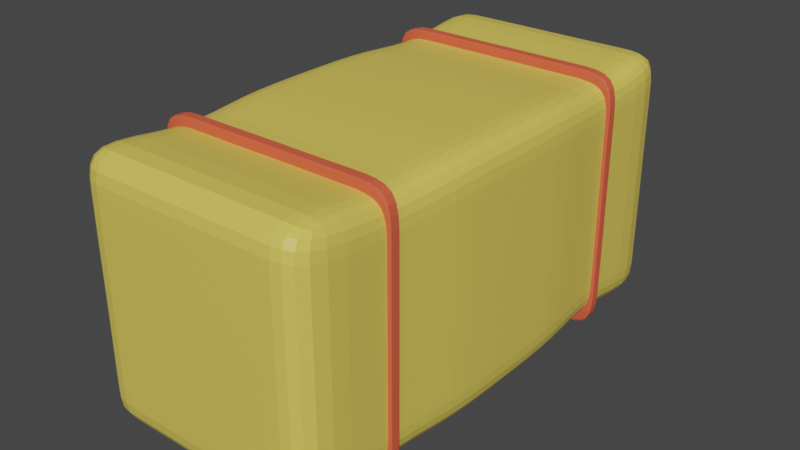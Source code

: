 # Source: haybale.blend  (saved by Blender 2.80.75; exported with 4.5.12 LTS)
import bpy
from mathutils import Matrix  # noqa: F401  (used for matrix-valued properties, if any)

bpy.ops.wm.read_factory_settings(use_empty=True)
scene = bpy.context.scene
scene.name = 'Scene'

# ---- collections
col_collection = bpy.data.collections.new('Collection'); scene.collection.children.link(col_collection)

# ---- materials (node trees are filled in below, after node groups)
mat_material = bpy.data.materials.new('Material')
mat_material.alpha_threshold = 0.0
mat_material.use_transparent_shadow = False
mat_material.line_color = (0.0, 0.0, 0.0, 1.0)
mat_bale_ties = bpy.data.materials.new('Bale Ties')
mat_bale_ties.use_transparent_shadow = False

# ---- material node trees
mat_material.use_nodes = True; mat_material.node_tree.nodes.clear()
_N = mat_material.node_tree.nodes; _L = mat_material.node_tree.links
n0 = _N.new('ShaderNodeOutputMaterial'); n0.name = 'Material Output'; n0.location = (300, 300)
n1 = _N.new('ShaderNodeBsdfPrincipled'); n1.name = 'Principled BSDF'; n1.location = (10, 300)
n1.distribution = 'GGX'
n1.subsurface_method = 'BURLEY'
n1.inputs[0].default_value = (0.8, 0.6147, 0.1047, 1.0)
n1.inputs[2].default_value = 0.4
n1.inputs[3].default_value = 1.45
n1.inputs[27].default_value = (0.0, 0.0, 0.0, 1.0)
n1.inputs[28].default_value = 1.0
_L.new(n1.outputs[0], n0.inputs[0])
n0.is_active_output = True
mat_bale_ties.use_nodes = True; mat_bale_ties.node_tree.nodes.clear()
_N = mat_bale_ties.node_tree.nodes; _L = mat_bale_ties.node_tree.links
n0 = _N.new('ShaderNodeOutputMaterial'); n0.name = 'Material Output'; n0.location = (300, 300)
n1 = _N.new('ShaderNodeBsdfPrincipled'); n1.name = 'Principled BSDF'; n1.location = (10, 300)
n1.distribution = 'GGX'
n1.subsurface_method = 'BURLEY'
n1.inputs[0].default_value = (0.8, 0.1141, 0.05457, 1.0)
n1.inputs[3].default_value = 1.45
n1.inputs[27].default_value = (0.0, 0.0, 0.0, 1.0)
n1.inputs[28].default_value = 1.0
_L.new(n1.outputs[0], n0.inputs[0])
n0.is_active_output = True

# ---- world
world_world = bpy.data.worlds.new('World'); scene.world = world_world
world_world.use_nodes = True; world_world.node_tree.nodes.clear()
_N = world_world.node_tree.nodes; _L = world_world.node_tree.links
n0 = _N.new('ShaderNodeOutputWorld'); n0.name = 'World Output'; n0.location = (300, 300)
n1 = _N.new('ShaderNodeBackground'); n1.name = 'Background'; n1.location = (10, 300)
n1.inputs[0].default_value = (0.05088, 0.05088, 0.05088, 1.0)
_L.new(n1.outputs[0], n0.inputs[0])
n0.is_active_output = True
world_world.color = (0.05088, 0.05088, 0.05088)
world_world.use_sun_shadow = False
world_world.sun_shadow_jitter_overblur = 0.0

# ---- meshes
me_cube = bpy.data.meshes.new('Cube')
me_cube.from_pydata([(0.8532, 0.6422, 0.9327), (0.8543, 0.6421, -0.9318), (0.8543, -0.642, 0.9325), (0.8545, -0.642, -0.9319), (-0.8539, 0.6421, 0.9326), (-0.8553, 0.6418, -0.9328), (-0.8546, -0.6424, 0.932), (-0.8547, -0.6411, -0.9322), (-0.79, 0.396, -0.7902), (-0.8498, 0.213, -0.85), (-0.8496, 0.0003731, -0.8495), (-0.8493, -0.2124, -0.8495), (-0.7902, -0.3954, -0.7902), (0.5688, 0.6416, -0.9326), (0.2849, 0.6412, -0.9318), (-0.0007802, 0.6415, -0.933), (-0.2852, 0.6423, -0.9319), (-0.57, 0.6413, -0.9324), (0.8545, 0.6411, 0.6214), (0.8536, 0.6417, 0.3114), (0.8541, 0.6422, -0.0001623), (0.855, 0.6416, -0.3112), (0.8545, 0.6415, -0.6215), (-0.855, -0.6414, -0.622), (-0.8543, -0.6416, -0.3106), (-0.8544, -0.6414, 0.0003238), (-0.8544, -0.6422, 0.3107), (-0.8547, -0.6418, 0.621), (0.8535, -0.6418, 0.6206), (0.854, -0.6417, 0.3105), (0.8544, -0.6415, -0.0004816), (0.8541, -0.6415, -0.3106), (0.854, -0.6418, -0.6219), (-0.8544, 0.6417, 0.6221), (-0.8544, 0.6422, 0.3109), (-0.8544, 0.6412, 0.0003648), (-0.8532, 0.6419, -0.3103), (-0.8546, 0.642, -0.6212), (0.5695, -0.6414, 0.9327), (0.2855, -0.6414, 0.932), (0.0002163, -0.6418, 0.933), (-0.2845, -0.6418, 0.9317), (-0.5697, -0.6415, 0.9314), (0.79, 0.3955, 0.7897), (0.8496, 0.2125, 0.85), (0.8497, 0.0002847, 0.8503), (0.8496, -0.2128, 0.8499), (0.79, -0.3955, 0.7901), (-0.5691, -0.6413, -0.9322), (-0.285, -0.6417, -0.9321), (-0.000433, -0.6416, -0.9326), (0.2844, -0.6413, -0.9317), (0.5689, -0.6416, -0.9316), (-0.7905, -0.3954, 0.7903), (-0.8499, -0.2126, 0.85), (-0.8505, -6.557e-06, 0.85), (-0.8495, 0.2123, 0.8498), (-0.7903, 0.3959, 0.79), (-0.5697, 0.6415, 0.9322), (-0.2851, 0.6421, 0.9318), (-0.0001534, 0.6417, 0.9325), (0.2843, 0.6412, 0.9322), (0.5688, 0.6419, 0.9328), (0.7899, -0.3948, -0.7903), (0.8504, -0.212, -0.8503), (0.8501, 0.0003472, -0.8497), (0.8503, 0.2127, -0.8501), (0.7901, 0.3953, -0.7899), (-0.5706, 0.6421, -0.6208), (-0.2853, 0.6412, -0.6211), (-5.377e-05, 0.6414, -0.6213), (0.2844, 0.6415, -0.6216), (0.5688, 0.6414, -0.6206), (-0.5684, 0.6421, -0.311), (-0.2842, 0.6419, -0.3106), (0.001829, 0.6419, -0.3111), (0.2858, 0.6413, -0.3103), (0.5708, 0.6414, -0.311), (-0.5691, 0.6409, 0.0001422), (-0.2849, 0.6417, -0.0005538), (0.0004636, 0.6421, -5.349e-05), (0.2851, 0.6423, -0.000361), (0.5688, 0.6423, -0.0001443), (-0.5689, 0.642, 0.3104), (-0.2857, 0.6415, 0.3105), (5.142e-05, 0.6421, 0.3113), (0.2839, 0.6417, 0.3114), (0.5681, 0.6422, 0.3117), (-0.5695, 0.6417, 0.622), (-0.2848, 0.6418, 0.6215), (-0.0004972, 0.641, 0.6218), (0.2856, 0.6414, 0.6219), (0.5703, 0.641, 0.6222), (0.7906, 0.3962, -0.5265), (0.8498, 0.2129, -0.5664), (0.8498, -1.384e-05, -0.567), (0.8495, -0.2135, -0.5663), (0.7903, -0.3962, -0.5271), (0.791, 0.3956, -0.2639), (0.8507, 0.2125, -0.2839), (0.8494, 0.0002578, -0.2837), (0.8495, -0.2119, -0.2831), (0.79, -0.3954, -0.2634), (0.79, 0.3957, -0.0004493), (0.8499, 0.2132, -0.0002493), (0.8498, 0.001164, -0.0006064), (0.8499, -0.2117, -0.0003158), (0.79, -0.3961, -0.0004104), (0.7896, 0.396, 0.2637), (0.849, 0.2131, 0.2841), (0.8499, -0.0001859, 0.2835), (0.8491, -0.2121, 0.2829), (0.7896, -0.3963, 0.2634), (0.7898, 0.3951, 0.5268), (0.8498, 0.212, 0.5663), (0.8493, -0.0007938, 0.5654), (0.8494, -0.2126, 0.5655), (0.7895, -0.3958, 0.5263), (-0.5274, 0.3957, -0.7904), (-0.5665, 0.2122, -0.8499), (-0.5664, -0.000723, -0.8504), (-0.5662, -0.2124, -0.8494), (-0.5263, -0.3953, -0.7901), (-0.2636, 0.3954, -0.7906), (-0.2836, 0.2131, -0.849), (-0.2835, 0.0004051, -0.8493), (-0.2834, -0.2123, -0.8492), (-0.2636, -0.3955, -0.7903), (-0.0005633, 0.3954, -0.7908), (-0.0008957, 0.2128, -0.8504), (-0.000588, -0.000119, -0.8504), (-0.0001293, -0.2129, -0.8502), (-0.0005804, -0.3959, -0.7904), (0.2631, 0.3958, -0.7896), (0.2832, 0.212, -0.8495), (0.2833, -0.0002867, -0.8497), (0.2828, -0.2136, -0.8498), (0.263, -0.3958, -0.7895), (0.5263, 0.3952, -0.7904), (0.5656, 0.2128, -0.8495), (0.5664, -8.402e-05, -0.8494), (0.5659, -0.213, -0.8494), (0.5263, -0.3962, -0.7895), (-0.7912, -0.3957, -0.5267), (-0.8503, -0.2113, -0.5661), (-0.8496, 0.0004127, -0.5664), (-0.8501, 0.2126, -0.5666), (-0.7906, 0.3964, -0.527), (-0.7905, -0.3953, -0.2633), (-0.849, -0.2127, -0.2827), (-0.849, 0.0004118, -0.2828), (-0.8489, 0.2136, -0.2827), (-0.7893, 0.3966, -0.2634), (-0.7904, -0.3958, 0.0007333), (-0.8494, -0.2126, 0.0004234), (-0.85, -0.0001502, 0.0004158), (-0.8498, 0.2123, 0.000239), (-0.7906, 0.3955, -0.0001466), (-0.7901, -0.3961, 0.263), (-0.8499, -0.2128, 0.283), (-0.8498, 0.0005859, 0.2837), (-0.8501, 0.213, 0.2838), (-0.7905, 0.3957, 0.2632), (-0.7902, -0.3961, 0.5263), (-0.8501, -0.2133, 0.566), (-0.85, 0.0003817, 0.5663), (-0.8505, 0.2133, 0.5669), (-0.7905, 0.3957, 0.5275), (0.5683, -0.642, -0.6212), (0.2841, -0.6424, -0.6219), (-0.0007306, -0.6419, -0.6221), (-0.2849, -0.6405, -0.6223), (-0.5697, -0.6409, -0.6217), (0.5694, -0.6417, -0.3106), (0.2847, -0.6414, -0.3108), (0.0003536, -0.6413, -0.311), (-0.2858, -0.6414, -0.3109), (-0.57, -0.6412, -0.3102), (0.5695, -0.642, 0.0004505), (0.2844, -0.6418, 0.00024), (0.0004319, -0.6412, -0.0005308), (-0.2842, -0.6411, -5.033e-05), (-0.569, -0.6412, -0.0001605), (0.5701, -0.6415, 0.3103), (0.2837, -0.6417, 0.311), (-0.001105, -0.6418, 0.3105), (-0.2844, -0.6415, 0.3102), (-0.57, -0.6424, 0.3112), (0.5694, -0.6418, 0.6203), (0.2846, -0.6417, 0.6207), (-0.0008241, -0.6425, 0.6213), (-0.2857, -0.6419, 0.6208), (-0.5705, -0.6423, 0.621), (0.5265, 0.3955, 0.7911), (0.5665, 0.2136, 0.8499), (0.566, 0.0001088, 0.85), (0.5662, -0.2116, 0.8502), (0.5263, -0.3952, 0.7905), (0.2632, 0.3951, 0.7899), (0.2834, 0.2126, 0.85), (0.2831, 4.844e-05, 0.8497), (0.2831, -0.213, 0.8495), (0.2641, -0.3958, 0.7903), (0.000275, 0.3954, 0.7902), (-0.0007245, 0.2133, 0.8507), (-0.0004388, -0.001112, 0.8498), (-0.0002636, -0.2124, 0.8501), (0.0001468, -0.396, 0.7908), (-0.2635, 0.3962, 0.79), (-0.2833, 0.2125, 0.8498), (-0.2826, 0.0004423, 0.8497), (-0.2824, -0.2122, 0.8492), (-0.2631, -0.3956, 0.79), (-0.5272, 0.3962, 0.7901), (-0.5668, 0.213, 0.8502), (-0.5667, -0.0005488, 0.8493), (-0.5662, -0.2124, 0.8492), (-0.5267, -0.3951, 0.789)], [], [(217, 53, 6, 42), (192, 42, 6, 27), (167, 57, 4, 33), (142, 63, 3, 52), (117, 47, 2, 28), (92, 62, 0, 18), (13, 72, 22, 1), (72, 77, 21, 22), (77, 82, 20, 21), (82, 87, 19, 20), (87, 92, 18, 19), (5, 37, 68, 17), (17, 68, 69, 16), (16, 69, 70, 15), (15, 70, 71, 14), (14, 71, 72, 13), (37, 36, 73, 68), (68, 73, 74, 69), (69, 74, 75, 70), (70, 75, 76, 71), (71, 76, 77, 72), (36, 35, 78, 73), (73, 78, 79, 74), (74, 79, 80, 75), (75, 80, 81, 76), (76, 81, 82, 77), (35, 34, 83, 78), (78, 83, 84, 79), (79, 84, 85, 80), (80, 85, 86, 81), (81, 86, 87, 82), (34, 33, 88, 83), (83, 88, 89, 84), (84, 89, 90, 85), (85, 90, 91, 86), (86, 91, 92, 87), (33, 4, 58, 88), (88, 58, 59, 89), (89, 59, 60, 90), (90, 60, 61, 91), (91, 61, 62, 92), (63, 97, 32, 3), (97, 102, 31, 32), (102, 107, 30, 31), (107, 112, 29, 30), (112, 117, 28, 29), (1, 22, 93, 67), (67, 93, 94, 66), (66, 94, 95, 65), (65, 95, 96, 64), (64, 96, 97, 63), (22, 21, 98, 93), (93, 98, 99, 94), (94, 99, 100, 95), (95, 100, 101, 96), (96, 101, 102, 97), (21, 20, 103, 98), (98, 103, 104, 99), (99, 104, 105, 100), (100, 105, 106, 101), (101, 106, 107, 102), (20, 19, 108, 103), (103, 108, 109, 104), (104, 109, 110, 105), (105, 110, 111, 106), (106, 111, 112, 107), (19, 18, 113, 108), (108, 113, 114, 109), (109, 114, 115, 110), (110, 115, 116, 111), (111, 116, 117, 112), (18, 0, 43, 113), (113, 43, 44, 114), (114, 44, 45, 115), (115, 45, 46, 116), (116, 46, 47, 117), (12, 122, 48, 7), (122, 127, 49, 48), (127, 132, 50, 49), (132, 137, 51, 50), (137, 142, 52, 51), (5, 17, 118, 8), (8, 118, 119, 9), (9, 119, 120, 10), (10, 120, 121, 11), (11, 121, 122, 12), (17, 16, 123, 118), (118, 123, 124, 119), (119, 124, 125, 120), (120, 125, 126, 121), (121, 126, 127, 122), (16, 15, 128, 123), (123, 128, 129, 124), (124, 129, 130, 125), (125, 130, 131, 126), (126, 131, 132, 127), (15, 14, 133, 128), (128, 133, 134, 129), (129, 134, 135, 130), (130, 135, 136, 131), (131, 136, 137, 132), (14, 13, 138, 133), (133, 138, 139, 134), (134, 139, 140, 135), (135, 140, 141, 136), (136, 141, 142, 137), (13, 1, 67, 138), (138, 67, 66, 139), (139, 66, 65, 140), (140, 65, 64, 141), (141, 64, 63, 142), (8, 147, 37, 5), (147, 152, 36, 37), (152, 157, 35, 36), (157, 162, 34, 35), (162, 167, 33, 34), (7, 23, 143, 12), (12, 143, 144, 11), (11, 144, 145, 10), (10, 145, 146, 9), (9, 146, 147, 8), (23, 24, 148, 143), (143, 148, 149, 144), (144, 149, 150, 145), (145, 150, 151, 146), (146, 151, 152, 147), (24, 25, 153, 148), (148, 153, 154, 149), (149, 154, 155, 150), (150, 155, 156, 151), (151, 156, 157, 152), (25, 26, 158, 153), (153, 158, 159, 154), (154, 159, 160, 155), (155, 160, 161, 156), (156, 161, 162, 157), (26, 27, 163, 158), (158, 163, 164, 159), (159, 164, 165, 160), (160, 165, 166, 161), (161, 166, 167, 162), (27, 6, 53, 163), (163, 53, 54, 164), (164, 54, 55, 165), (165, 55, 56, 166), (166, 56, 57, 167), (48, 172, 23, 7), (172, 177, 24, 23), (177, 182, 25, 24), (182, 187, 26, 25), (187, 192, 27, 26), (3, 32, 168, 52), (52, 168, 169, 51), (51, 169, 170, 50), (50, 170, 171, 49), (49, 171, 172, 48), (32, 31, 173, 168), (168, 173, 174, 169), (169, 174, 175, 170), (170, 175, 176, 171), (171, 176, 177, 172), (31, 30, 178, 173), (173, 178, 179, 174), (174, 179, 180, 175), (175, 180, 181, 176), (176, 181, 182, 177), (30, 29, 183, 178), (178, 183, 184, 179), (179, 184, 185, 180), (180, 185, 186, 181), (181, 186, 187, 182), (29, 28, 188, 183), (183, 188, 189, 184), (184, 189, 190, 185), (185, 190, 191, 186), (186, 191, 192, 187), (28, 2, 38, 188), (188, 38, 39, 189), (189, 39, 40, 190), (190, 40, 41, 191), (191, 41, 42, 192), (47, 197, 38, 2), (197, 202, 39, 38), (202, 207, 40, 39), (207, 212, 41, 40), (212, 217, 42, 41), (0, 62, 193, 43), (43, 193, 194, 44), (44, 194, 195, 45), (45, 195, 196, 46), (46, 196, 197, 47), (62, 61, 198, 193), (193, 198, 199, 194), (194, 199, 200, 195), (195, 200, 201, 196), (196, 201, 202, 197), (61, 60, 203, 198), (198, 203, 204, 199), (199, 204, 205, 200), (200, 205, 206, 201), (201, 206, 207, 202), (60, 59, 208, 203), (203, 208, 209, 204), (204, 209, 210, 205), (205, 210, 211, 206), (206, 211, 212, 207), (59, 58, 213, 208), (208, 213, 214, 209), (209, 214, 215, 210), (210, 215, 216, 211), (211, 216, 217, 212), (58, 4, 57, 213), (213, 57, 56, 214), (214, 56, 55, 215), (215, 55, 54, 216), (216, 54, 53, 217)])
_uv = me_cube.uv_layers.new(name='UVMap')
_uv.uv.foreach_set('vector', [0.5833, 0.2083, 0.625, 0.2083, 0.625, 0.25, 0.5833, 0.25, 0.5833, 0.4583, 0.625, 0.4583, 0.625, 0.5, 0.5833, 0.5, 0.5833, 0.7083, 0.625, 0.7083, 0.625, 0.75, 0.5833, 0.75, 0.5833, 0.9583, 0.625, 0.9583, 0.625, 1.0, 0.5833, 1.0, 0.3333, 0.7083, 0.375, 0.7083, 0.375, 0.75, 0.3333, 0.75, 0.8333, 0.7083, 0.875, 0.7083, 0.875, 0.75, 0.8333, 0.75, 0.625, 0.7083, 0.6667, 0.7083, 0.6667, 0.75, 0.625, 0.75, 0.6667, 0.7083, 0.7083, 0.7083, 0.7083, 0.75, 0.6667, 0.75, 0.7083, 0.7083, 0.75, 0.7083, 0.75, 0.75, 0.7083, 0.75, 0.75, 0.7083, 0.7917, 0.7083, 0.7917, 0.75, 0.75, 0.75, 0.7917, 0.7083, 0.8333, 0.7083, 0.8333, 0.75, 0.7917, 0.75, 0.625, 0.5, 0.6667, 0.5, 0.6667, 0.5417, 0.625, 0.5417, 0.625, 0.5417, 0.6667, 0.5417, 0.6667, 0.5833, 0.625, 0.5833, 0.625, 0.5833, 0.6667, 0.5833, 0.6667, 0.625, 0.625, 0.625, 0.625, 0.625, 0.6667, 0.625, 0.6667, 0.6667, 0.625, 0.6667, 0.625, 0.6667, 0.6667, 0.6667, 0.6667, 0.7083, 0.625, 0.7083, 0.6667, 0.5, 0.7083, 0.5, 0.7083, 0.5417, 0.6667, 0.5417, 0.6667, 0.5417, 0.7083, 0.5417, 0.7083, 0.5833, 0.6667, 0.5833, 0.6667, 0.5833, 0.7083, 0.5833, 0.7083, 0.625, 0.6667, 0.625, 0.6667, 0.625, 0.7083, 0.625, 0.7083, 0.6667, 0.6667, 0.6667, 0.6667, 0.6667, 0.7083, 0.6667, 0.7083, 0.7083, 0.6667, 0.7083, 0.7083, 0.5, 0.75, 0.5, 0.75, 0.5417, 0.7083, 0.5417, 0.7083, 0.5417, 0.75, 0.5417, 0.75, 0.5833, 0.7083, 0.5833, 0.7083, 0.5833, 0.75, 0.5833, 0.75, 0.625, 0.7083, 0.625, 0.7083, 0.625, 0.75, 0.625, 0.75, 0.6667, 0.7083, 0.6667, 0.7083, 0.6667, 0.75, 0.6667, 0.75, 0.7083, 0.7083, 0.7083, 0.75, 0.5, 0.7917, 0.5, 0.7917, 0.5417, 0.75, 0.5417, 0.75, 0.5417, 0.7917, 0.5417, 0.7917, 0.5833, 0.75, 0.5833, 0.75, 0.5833, 0.7917, 0.5833, 0.7917, 0.625, 0.75, 0.625, 0.75, 0.625, 0.7917, 0.625, 0.7917, 0.6667, 0.75, 0.6667, 0.75, 0.6667, 0.7917, 0.6667, 0.7917, 0.7083, 0.75, 0.7083, 0.7917, 0.5, 0.8333, 0.5, 0.8333, 0.5417, 0.7917, 0.5417, 0.7917, 0.5417, 0.8333, 0.5417, 0.8333, 0.5833, 0.7917, 0.5833, 0.7917, 0.5833, 0.8333, 0.5833, 0.8333, 0.625, 0.7917, 0.625, 0.7917, 0.625, 0.8333, 0.625, 0.8333, 0.6667, 0.7917, 0.6667, 0.7917, 0.6667, 0.8333, 0.6667, 0.8333, 0.7083, 0.7917, 0.7083, 0.8333, 0.5, 0.875, 0.5, 0.875, 0.5417, 0.8333, 0.5417, 0.8333, 0.5417, 0.875, 0.5417, 0.875, 0.5833, 0.8333, 0.5833, 0.8333, 0.5833, 0.875, 0.5833, 0.875, 0.625, 0.8333, 0.625, 0.8333, 0.625, 0.875, 0.625, 0.875, 0.6667, 0.8333, 0.6667, 0.8333, 0.6667, 0.875, 0.6667, 0.875, 0.7083, 0.8333, 0.7083, 0.125, 0.7083, 0.1667, 0.7083, 0.1667, 0.75, 0.125, 0.75, 0.1667, 0.7083, 0.2083, 0.7083, 0.2083, 0.75, 0.1667, 0.75, 0.2083, 0.7083, 0.25, 0.7083, 0.25, 0.75, 0.2083, 0.75, 0.25, 0.7083, 0.2917, 0.7083, 0.2917, 0.75, 0.25, 0.75, 0.2917, 0.7083, 0.3333, 0.7083, 0.3333, 0.75, 0.2917, 0.75, 0.125, 0.5, 0.1667, 0.5, 0.1667, 0.5417, 0.125, 0.5417, 0.125, 0.5417, 0.1667, 0.5417, 0.1667, 0.5833, 0.125, 0.5833, 0.125, 0.5833, 0.1667, 0.5833, 0.1667, 0.625, 0.125, 0.625, 0.125, 0.625, 0.1667, 0.625, 0.1667, 0.6667, 0.125, 0.6667, 0.125, 0.6667, 0.1667, 0.6667, 0.1667, 0.7083, 0.125, 0.7083, 0.1667, 0.5, 0.2083, 0.5, 0.2083, 0.5417, 0.1667, 0.5417, 0.1667, 0.5417, 0.2083, 0.5417, 0.2083, 0.5833, 0.1667, 0.5833, 0.1667, 0.5833, 0.2083, 0.5833, 0.2083, 0.625, 0.1667, 0.625, 0.1667, 0.625, 0.2083, 0.625, 0.2083, 0.6667, 0.1667, 0.6667, 0.1667, 0.6667, 0.2083, 0.6667, 0.2083, 0.7083, 0.1667, 0.7083, 0.2083, 0.5, 0.25, 0.5, 0.25, 0.5417, 0.2083, 0.5417, 0.2083, 0.5417, 0.25, 0.5417, 0.25, 0.5833, 0.2083, 0.5833, 0.2083, 0.5833, 0.25, 0.5833, 0.25, 0.625, 0.2083, 0.625, 0.2083, 0.625, 0.25, 0.625, 0.25, 0.6667, 0.2083, 0.6667, 0.2083, 0.6667, 0.25, 0.6667, 0.25, 0.7083, 0.2083, 0.7083, 0.25, 0.5, 0.2917, 0.5, 0.2917, 0.5417, 0.25, 0.5417, 0.25, 0.5417, 0.2917, 0.5417, 0.2917, 0.5833, 0.25, 0.5833, 0.25, 0.5833, 0.2917, 0.5833, 0.2917, 0.625, 0.25, 0.625, 0.25, 0.625, 0.2917, 0.625, 0.2917, 0.6667, 0.25, 0.6667, 0.25, 0.6667, 0.2917, 0.6667, 0.2917, 0.7083, 0.25, 0.7083, 0.2917, 0.5, 0.3333, 0.5, 0.3333, 0.5417, 0.2917, 0.5417, 0.2917, 0.5417, 0.3333, 0.5417, 0.3333, 0.5833, 0.2917, 0.5833, 0.2917, 0.5833, 0.3333, 0.5833, 0.3333, 0.625, 0.2917, 0.625, 0.2917, 0.625, 0.3333, 0.625, 0.3333, 0.6667, 0.2917, 0.6667, 0.2917, 0.6667, 0.3333, 0.6667, 0.3333, 0.7083, 0.2917, 0.7083, 0.3333, 0.5, 0.375, 0.5, 0.375, 0.5417, 0.3333, 0.5417, 0.3333, 0.5417, 0.375, 0.5417, 0.375, 0.5833, 0.3333, 0.5833, 0.3333, 0.5833, 0.375, 0.5833, 0.375, 0.625, 0.3333, 0.625, 0.3333, 0.625, 0.375, 0.625, 0.375, 0.6667, 0.3333, 0.6667, 0.3333, 0.6667, 0.375, 0.6667, 0.375, 0.7083, 0.3333, 0.7083, 0.375, 0.9583, 0.4167, 0.9583, 0.4167, 1.0, 0.375, 1.0, 0.4167, 0.9583, 0.4583, 0.9583, 0.4583, 1.0, 0.4167, 1.0, 0.4583, 0.9583, 0.5, 0.9583, 0.5, 1.0, 0.4583, 1.0, 0.5, 0.9583, 0.5417, 0.9583, 0.5417, 1.0, 0.5, 1.0, 0.5417, 0.9583, 0.5833, 0.9583, 0.5833, 1.0, 0.5417, 1.0, 0.375, 0.75, 0.4167, 0.75, 0.4167, 0.7917, 0.375, 0.7917, 0.375, 0.7917, 0.4167, 0.7917, 0.4167, 0.8333, 0.375, 0.8333, 0.375, 0.8333, 0.4167, 0.8333, 0.4167, 0.875, 0.375, 0.875, 0.375, 0.875, 0.4167, 0.875, 0.4167, 0.9167, 0.375, 0.9167, 0.375, 0.9167, 0.4167, 0.9167, 0.4167, 0.9583, 0.375, 0.9583, 0.4167, 0.75, 0.4583, 0.75, 0.4583, 0.7917, 0.4167, 0.7917, 0.4167, 0.7917, 0.4583, 0.7917, 0.4583, 0.8333, 0.4167, 0.8333, 0.4167, 0.8333, 0.4583, 0.8333, 0.4583, 0.875, 0.4167, 0.875, 0.4167, 0.875, 0.4583, 0.875, 0.4583, 0.9167, 0.4167, 0.9167, 0.4167, 0.9167, 0.4583, 0.9167, 0.4583, 0.9583, 0.4167, 0.9583, 0.4583, 0.75, 0.5, 0.75, 0.5, 0.7917, 0.4583, 0.7917, 0.4583, 0.7917, 0.5, 0.7917, 0.5, 0.8333, 0.4583, 0.8333, 0.4583, 0.8333, 0.5, 0.8333, 0.5, 0.875, 0.4583, 0.875, 0.4583, 0.875, 0.5, 0.875, 0.5, 0.9167, 0.4583, 0.9167, 0.4583, 0.9167, 0.5, 0.9167, 0.5, 0.9583, 0.4583, 0.9583, 0.5, 0.75, 0.5417, 0.75, 0.5417, 0.7917, 0.5, 0.7917, 0.5, 0.7917, 0.5417, 0.7917, 0.5417, 0.8333, 0.5, 0.8333, 0.5, 0.8333, 0.5417, 0.8333, 0.5417, 0.875, 0.5, 0.875, 0.5, 0.875, 0.5417, 0.875, 0.5417, 0.9167, 0.5, 0.9167, 0.5, 0.9167, 0.5417, 0.9167, 0.5417, 0.9583, 0.5, 0.9583, 0.5417, 0.75, 0.5833, 0.75, 0.5833, 0.7917, 0.5417, 0.7917, 0.5417, 0.7917, 0.5833, 0.7917, 0.5833, 0.8333, 0.5417, 0.8333, 0.5417, 0.8333, 0.5833, 0.8333, 0.5833, 0.875, 0.5417, 0.875, 0.5417, 0.875, 0.5833, 0.875, 0.5833, 0.9167, 0.5417, 0.9167, 0.5417, 0.9167, 0.5833, 0.9167, 0.5833, 0.9583, 0.5417, 0.9583, 0.5833, 0.75, 0.625, 0.75, 0.625, 0.7917, 0.5833, 0.7917, 0.5833, 0.7917, 0.625, 0.7917, 0.625, 0.8333, 0.5833, 0.8333, 0.5833, 0.8333, 0.625, 0.8333, 0.625, 0.875, 0.5833, 0.875, 0.5833, 0.875, 0.625, 0.875, 0.625, 0.9167, 0.5833, 0.9167, 0.5833, 0.9167, 0.625, 0.9167, 0.625, 0.9583, 0.5833, 0.9583, 0.375, 0.7083, 0.4167, 0.7083, 0.4167, 0.75, 0.375, 0.75, 0.4167, 0.7083, 0.4583, 0.7083, 0.4583, 0.75, 0.4167, 0.75, 0.4583, 0.7083, 0.5, 0.7083, 0.5, 0.75, 0.4583, 0.75, 0.5, 0.7083, 0.5417, 0.7083, 0.5417, 0.75, 0.5, 0.75, 0.5417, 0.7083, 0.5833, 0.7083, 0.5833, 0.75, 0.5417, 0.75, 0.375, 0.5, 0.4167, 0.5, 0.4167, 0.5417, 0.375, 0.5417, 0.375, 0.5417, 0.4167, 0.5417, 0.4167, 0.5833, 0.375, 0.5833, 0.375, 0.5833, 0.4167, 0.5833, 0.4167, 0.625, 0.375, 0.625, 0.375, 0.625, 0.4167, 0.625, 0.4167, 0.6667, 0.375, 0.6667, 0.375, 0.6667, 0.4167, 0.6667, 0.4167, 0.7083, 0.375, 0.7083, 0.4167, 0.5, 0.4583, 0.5, 0.4583, 0.5417, 0.4167, 0.5417, 0.4167, 0.5417, 0.4583, 0.5417, 0.4583, 0.5833, 0.4167, 0.5833, 0.4167, 0.5833, 0.4583, 0.5833, 0.4583, 0.625, 0.4167, 0.625, 0.4167, 0.625, 0.4583, 0.625, 0.4583, 0.6667, 0.4167, 0.6667, 0.4167, 0.6667, 0.4583, 0.6667, 0.4583, 0.7083, 0.4167, 0.7083, 0.4583, 0.5, 0.5, 0.5, 0.5, 0.5417, 0.4583, 0.5417, 0.4583, 0.5417, 0.5, 0.5417, 0.5, 0.5833, 0.4583, 0.5833, 0.4583, 0.5833, 0.5, 0.5833, 0.5, 0.625, 0.4583, 0.625, 0.4583, 0.625, 0.5, 0.625, 0.5, 0.6667, 0.4583, 0.6667, 0.4583, 0.6667, 0.5, 0.6667, 0.5, 0.7083, 0.4583, 0.7083, 0.5, 0.5, 0.5417, 0.5, 0.5417, 0.5417, 0.5, 0.5417, 0.5, 0.5417, 0.5417, 0.5417, 0.5417, 0.5833, 0.5, 0.5833, 0.5, 0.5833, 0.5417, 0.5833, 0.5417, 0.625, 0.5, 0.625, 0.5, 0.625, 0.5417, 0.625, 0.5417, 0.6667, 0.5, 0.6667, 0.5, 0.6667, 0.5417, 0.6667, 0.5417, 0.7083, 0.5, 0.7083, 0.5417, 0.5, 0.5833, 0.5, 0.5833, 0.5417, 0.5417, 0.5417, 0.5417, 0.5417, 0.5833, 0.5417, 0.5833, 0.5833, 0.5417, 0.5833, 0.5417, 0.5833, 0.5833, 0.5833, 0.5833, 0.625, 0.5417, 0.625, 0.5417, 0.625, 0.5833, 0.625, 0.5833, 0.6667, 0.5417, 0.6667, 0.5417, 0.6667, 0.5833, 0.6667, 0.5833, 0.7083, 0.5417, 0.7083, 0.5833, 0.5, 0.625, 0.5, 0.625, 0.5417, 0.5833, 0.5417, 0.5833, 0.5417, 0.625, 0.5417, 0.625, 0.5833, 0.5833, 0.5833, 0.5833, 0.5833, 0.625, 0.5833, 0.625, 0.625, 0.5833, 0.625, 0.5833, 0.625, 0.625, 0.625, 0.625, 0.6667, 0.5833, 0.6667, 0.5833, 0.6667, 0.625, 0.6667, 0.625, 0.7083, 0.5833, 0.7083, 0.375, 0.4583, 0.4167, 0.4583, 0.4167, 0.5, 0.375, 0.5, 0.4167, 0.4583, 0.4583, 0.4583, 0.4583, 0.5, 0.4167, 0.5, 0.4583, 0.4583, 0.5, 0.4583, 0.5, 0.5, 0.4583, 0.5, 0.5, 0.4583, 0.5417, 0.4583, 0.5417, 0.5, 0.5, 0.5, 0.5417, 0.4583, 0.5833, 0.4583, 0.5833, 0.5, 0.5417, 0.5, 0.375, 0.25, 0.4167, 0.25, 0.4167, 0.2917, 0.375, 0.2917, 0.375, 0.2917, 0.4167, 0.2917, 0.4167, 0.3333, 0.375, 0.3333, 0.375, 0.3333, 0.4167, 0.3333, 0.4167, 0.375, 0.375, 0.375, 0.375, 0.375, 0.4167, 0.375, 0.4167, 0.4167, 0.375, 0.4167, 0.375, 0.4167, 0.4167, 0.4167, 0.4167, 0.4583, 0.375, 0.4583, 0.4167, 0.25, 0.4583, 0.25, 0.4583, 0.2917, 0.4167, 0.2917, 0.4167, 0.2917, 0.4583, 0.2917, 0.4583, 0.3333, 0.4167, 0.3333, 0.4167, 0.3333, 0.4583, 0.3333, 0.4583, 0.375, 0.4167, 0.375, 0.4167, 0.375, 0.4583, 0.375, 0.4583, 0.4167, 0.4167, 0.4167, 0.4167, 0.4167, 0.4583, 0.4167, 0.4583, 0.4583, 0.4167, 0.4583, 0.4583, 0.25, 0.5, 0.25, 0.5, 0.2917, 0.4583, 0.2917, 0.4583, 0.2917, 0.5, 0.2917, 0.5, 0.3333, 0.4583, 0.3333, 0.4583, 0.3333, 0.5, 0.3333, 0.5, 0.375, 0.4583, 0.375, 0.4583, 0.375, 0.5, 0.375, 0.5, 0.4167, 0.4583, 0.4167, 0.4583, 0.4167, 0.5, 0.4167, 0.5, 0.4583, 0.4583, 0.4583, 0.5, 0.25, 0.5417, 0.25, 0.5417, 0.2917, 0.5, 0.2917, 0.5, 0.2917, 0.5417, 0.2917, 0.5417, 0.3333, 0.5, 0.3333, 0.5, 0.3333, 0.5417, 0.3333, 0.5417, 0.375, 0.5, 0.375, 0.5, 0.375, 0.5417, 0.375, 0.5417, 0.4167, 0.5, 0.4167, 0.5, 0.4167, 0.5417, 0.4167, 0.5417, 0.4583, 0.5, 0.4583, 0.5417, 0.25, 0.5833, 0.25, 0.5833, 0.2917, 0.5417, 0.2917, 0.5417, 0.2917, 0.5833, 0.2917, 0.5833, 0.3333, 0.5417, 0.3333, 0.5417, 0.3333, 0.5833, 0.3333, 0.5833, 0.375, 0.5417, 0.375, 0.5417, 0.375, 0.5833, 0.375, 0.5833, 0.4167, 0.5417, 0.4167, 0.5417, 0.4167, 0.5833, 0.4167, 0.5833, 0.4583, 0.5417, 0.4583, 0.5833, 0.25, 0.625, 0.25, 0.625, 0.2917, 0.5833, 0.2917, 0.5833, 0.2917, 0.625, 0.2917, 0.625, 0.3333, 0.5833, 0.3333, 0.5833, 0.3333, 0.625, 0.3333, 0.625, 0.375, 0.5833, 0.375, 0.5833, 0.375, 0.625, 0.375, 0.625, 0.4167, 0.5833, 0.4167, 0.5833, 0.4167, 0.625, 0.4167, 0.625, 0.4583, 0.5833, 0.4583, 0.375, 0.2083, 0.4167, 0.2083, 0.4167, 0.25, 0.375, 0.25, 0.4167, 0.2083, 0.4583, 0.2083, 0.4583, 0.25, 0.4167, 0.25, 0.4583, 0.2083, 0.5, 0.2083, 0.5, 0.25, 0.4583, 0.25, 0.5, 0.2083, 0.5417, 0.2083, 0.5417, 0.25, 0.5, 0.25, 0.5417, 0.2083, 0.5833, 0.2083, 0.5833, 0.25, 0.5417, 0.25, 0.375, 0.0, 0.4167, 0.0, 0.4167, 0.04167, 0.375, 0.04167, 0.375, 0.04167, 0.4167, 0.04167, 0.4167, 0.08333, 0.375, 0.08333, 0.375, 0.08333, 0.4167, 0.08333, 0.4167, 0.125, 0.375, 0.125, 0.375, 0.125, 0.4167, 0.125, 0.4167, 0.1667, 0.375, 0.1667, 0.375, 0.1667, 0.4167, 0.1667, 0.4167, 0.2083, 0.375, 0.2083, 0.4167, 0.0, 0.4583, 0.0, 0.4583, 0.04167, 0.4167, 0.04167, 0.4167, 0.04167, 0.4583, 0.04167, 0.4583, 0.08333, 0.4167, 0.08333, 0.4167, 0.08333, 0.4583, 0.08333, 0.4583, 0.125, 0.4167, 0.125, 0.4167, 0.125, 0.4583, 0.125, 0.4583, 0.1667, 0.4167, 0.1667, 0.4167, 0.1667, 0.4583, 0.1667, 0.4583, 0.2083, 0.4167, 0.2083, 0.4583, 0.0, 0.5, 0.0, 0.5, 0.04167, 0.4583, 0.04167, 0.4583, 0.04167, 0.5, 0.04167, 0.5, 0.08333, 0.4583, 0.08333, 0.4583, 0.08333, 0.5, 0.08333, 0.5, 0.125, 0.4583, 0.125, 0.4583, 0.125, 0.5, 0.125, 0.5, 0.1667, 0.4583, 0.1667, 0.4583, 0.1667, 0.5, 0.1667, 0.5, 0.2083, 0.4583, 0.2083, 0.5, 0.0, 0.5417, 0.0, 0.5417, 0.04167, 0.5, 0.04167, 0.5, 0.04167, 0.5417, 0.04167, 0.5417, 0.08333, 0.5, 0.08333, 0.5, 0.08333, 0.5417, 0.08333, 0.5417, 0.125, 0.5, 0.125, 0.5, 0.125, 0.5417, 0.125, 0.5417, 0.1667, 0.5, 0.1667, 0.5, 0.1667, 0.5417, 0.1667, 0.5417, 0.2083, 0.5, 0.2083, 0.5417, 0.0, 0.5833, 0.0, 0.5833, 0.04167, 0.5417, 0.04167, 0.5417, 0.04167, 0.5833, 0.04167, 0.5833, 0.08333, 0.5417, 0.08333, 0.5417, 0.08333, 0.5833, 0.08333, 0.5833, 0.125, 0.5417, 0.125, 0.5417, 0.125, 0.5833, 0.125, 0.5833, 0.1667, 0.5417, 0.1667, 0.5417, 0.1667, 0.5833, 0.1667, 0.5833, 0.2083, 0.5417, 0.2083, 0.5833, 0.0, 0.625, 0.0, 0.625, 0.04167, 0.5833, 0.04167, 0.5833, 0.04167, 0.625, 0.04167, 0.625, 0.08333, 0.5833, 0.08333, 0.5833, 0.08333, 0.625, 0.08333, 0.625, 0.125, 0.5833, 0.125, 0.5833, 0.125, 0.625, 0.125, 0.625, 0.1667, 0.5833, 0.1667, 0.5833, 0.1667, 0.625, 0.1667, 0.625, 0.2083, 0.5833, 0.2083])
me_cube.materials.append(mat_material)
me_cube.materials.append(mat_bale_ties)
me_cube.use_remesh_preserve_volume = False
me_cube.use_remesh_preserve_attributes = False
me_cube.use_mirror_vertex_groups = False
me_cube.update()
me_cube_001 = bpy.data.meshes.new('Cube.001')
me_cube_001.from_pydata([(0.8333, -0.3747, 0.8831), (0.8334, -0.3747, -0.9054), (-0.8375, -0.3747, 0.8831), (-0.8375, -0.3747, -0.9054), (0.8333, -0.4058, 0.8831), (0.8334, -0.4059, -0.9054), (-0.8375, -0.4059, 0.8831), (-0.8375, -0.4059, -0.9054), (0.8334, 0.3768, 0.8831), (0.8333, 0.3768, -0.9054), (-0.8376, 0.3768, 0.8831), (-0.8375, 0.3768, -0.9054), (0.8334, 0.4075, 0.8831), (0.8333, 0.4075, -0.9054), (-0.8376, 0.4075, 0.8831), (-0.8376, 0.4075, -0.9054), (-0.5589, -0.3745, -0.9055), (-0.2802, -0.3737, -0.9051), (-0.002643, -0.374, -0.9055), (0.2773, -0.3743, -0.9049), (0.5544, -0.374, -0.9048), (0.8334, -0.375, -0.6076), (0.833, -0.3748, -0.3094), (0.8332, -0.3743, -0.01082), (0.8335, -0.3747, 0.2871), (0.8332, -0.3747, 0.5849), (-0.8379, -0.3746, 0.5846), (-0.8381, -0.3751, 0.2873), (-0.8378, -0.3758, -0.0105), (-0.8375, -0.3742, -0.3092), (-0.8372, -0.3741, -0.607), (0.5549, -0.3743, 0.8832), (0.2772, -0.3756, 0.8833), (-0.002068, -0.3743, 0.8836), (-0.2805, -0.3751, 0.8832), (-0.5587, -0.3744, 0.8829), (-0.5593, -0.4062, -0.9064), (-0.281, -0.4059, -0.905), (-0.001745, -0.406, -0.9056), (0.2756, -0.4064, -0.9053), (0.5554, -0.4065, -0.905), (0.8332, -0.4056, -0.6078), (0.8333, -0.406, -0.3099), (0.8332, -0.4056, -0.01066), (0.8336, -0.4059, 0.2874), (0.8334, -0.4053, 0.5849), (-0.838, -0.4065, 0.5849), (-0.8374, -0.4059, 0.2875), (-0.837, -0.4063, -0.0105), (-0.8381, -0.4065, -0.3096), (-0.8386, -0.4048, -0.6081), (0.5551, -0.4066, 0.8834), (0.2756, -0.4053, 0.8838), (-0.002085, -0.4058, 0.8834), (-0.28, -0.406, 0.8836), (-0.5592, -0.4054, 0.8829), (-0.8375, -0.3799, -0.9054), (-0.8375, -0.3851, -0.9054), (-0.8375, -0.3903, -0.9054), (-0.8375, -0.3955, -0.9054), (-0.8375, -0.4007, -0.9054), (0.8334, -0.4007, -0.9054), (0.8334, -0.3955, -0.9054), (0.8334, -0.3903, -0.9054), (0.8334, -0.3851, -0.9054), (0.8334, -0.3799, -0.9054), (0.8333, -0.3799, 0.8831), (0.8333, -0.3851, 0.8831), (0.8333, -0.3903, 0.8831), (0.8333, -0.3955, 0.8831), (0.8333, -0.4006, 0.8831), (-0.8375, -0.4007, 0.8831), (-0.8375, -0.3955, 0.8831), (-0.8375, -0.3903, 0.8831), (-0.8375, -0.3851, 0.8831), (-0.8375, -0.3799, 0.8831), (-0.5599, 0.3767, -0.9052), (-0.2794, 0.3773, -0.9053), (-0.002243, 0.3767, -0.9052), (0.2764, 0.3769, -0.9053), (0.5553, 0.3761, -0.9057), (0.8322, 0.3763, -0.6074), (0.8337, 0.3766, -0.309), (0.833, 0.3773, -0.01108), (0.8324, 0.3769, 0.2867), (0.8341, 0.3768, 0.5853), (-0.837, 0.3763, 0.585), (-0.8371, 0.377, 0.2859), (-0.8374, 0.3772, -0.01101), (-0.8373, 0.3776, -0.3097), (-0.8375, 0.3761, -0.6077), (0.5546, 0.3764, 0.8828), (0.2759, 0.3769, 0.883), (-0.001832, 0.3773, 0.8837), (-0.2802, 0.377, 0.8836), (-0.5595, 0.3772, 0.8824), (-0.5588, 0.4077, -0.905), (-0.2814, 0.4069, -0.9057), (-0.002056, 0.4071, -0.9051), (0.2763, 0.4074, -0.9053), (0.5551, 0.4075, -0.9056), (0.8337, 0.4072, -0.6075), (0.833, 0.4077, -0.3094), (0.8331, 0.407, -0.0111), (0.8334, 0.4071, 0.2867), (0.833, 0.4081, 0.5851), (-0.8381, 0.4072, 0.5846), (-0.8378, 0.4079, 0.2863), (-0.8373, 0.4066, -0.01088), (-0.8371, 0.4081, -0.3099), (-0.838, 0.4071, -0.6077), (0.555, 0.4075, 0.883), (0.2766, 0.4077, 0.8827), (-0.001635, 0.4074, 0.8832), (-0.2804, 0.4073, 0.883), (-0.5588, 0.407, 0.8831), (-0.8375, 0.3819, -0.9054), (-0.8375, 0.387, -0.9054), (-0.8376, 0.3922, -0.9054), (-0.8376, 0.3973, -0.9054), (-0.8376, 0.4024, -0.9054), (0.8333, 0.4024, -0.9054), (0.8333, 0.3973, -0.9054), (0.8333, 0.3922, -0.9054), (0.8333, 0.387, -0.9054), (0.8333, 0.3819, -0.9054), (0.8334, 0.3819, 0.8831), (0.8334, 0.387, 0.8831), (0.8334, 0.3922, 0.8831), (0.8334, 0.3973, 0.8831), (0.8334, 0.4024, 0.8831), (-0.8376, 0.4024, 0.8831), (-0.8376, 0.3973, 0.8831), (-0.8376, 0.3922, 0.8831), (-0.8376, 0.387, 0.8831), (-0.8376, 0.3819, 0.8831), (-0.8376, 0.3812, -0.6077), (-0.8377, 0.3864, -0.6077), (-0.8378, 0.3916, -0.6077), (-0.8378, 0.3968, -0.6077), (-0.8379, 0.4019, -0.6077), (-0.8372, 0.3827, -0.3097), (-0.8372, 0.3878, -0.3098), (-0.8372, 0.3929, -0.3098), (-0.8371, 0.398, -0.3098), (-0.8371, 0.4031, -0.3099), (-0.8374, 0.3821, -0.01098), (-0.8373, 0.387, -0.01096), (-0.8373, 0.3919, -0.01094), (-0.8373, 0.3968, -0.01092), (-0.8373, 0.4017, -0.0109), (-0.8372, 0.3821, 0.2859), (-0.8373, 0.3873, 0.286), (-0.8375, 0.3924, 0.2861), (-0.8376, 0.3976, 0.2861), (-0.8377, 0.4027, 0.2862), (-0.8372, 0.3814, 0.5849), (-0.8374, 0.3866, 0.5848), (-0.8375, 0.3918, 0.5848), (-0.8377, 0.3969, 0.5847), (-0.8379, 0.4021, 0.5846), (0.8339, 0.382, 0.5853), (0.8337, 0.3872, 0.5852), (0.8335, 0.3925, 0.5852), (0.8334, 0.3977, 0.5852), (0.8332, 0.4029, 0.5851), (0.8326, 0.3819, 0.2867), (0.8327, 0.387, 0.2867), (0.8329, 0.392, 0.2867), (0.833, 0.3971, 0.2867), (0.8332, 0.4021, 0.2867), (0.833, 0.3823, -0.01108), (0.833, 0.3872, -0.01109), (0.8331, 0.3922, -0.01109), (0.8331, 0.3971, -0.01109), (0.8331, 0.4021, -0.0111), (0.8336, 0.3818, -0.3091), (0.8334, 0.387, -0.3091), (0.8333, 0.3922, -0.3092), (0.8332, 0.3973, -0.3092), (0.8331, 0.4025, -0.3093), (0.8324, 0.3814, -0.6074), (0.8327, 0.3866, -0.6074), (0.8329, 0.3917, -0.6074), (0.8332, 0.3969, -0.6075), (0.8334, 0.402, -0.6075), (-0.5594, 0.3822, 0.8825), (-0.5593, 0.3872, 0.8826), (-0.5592, 0.3921, 0.8827), (-0.559, 0.3971, 0.8829), (-0.5589, 0.402, 0.883), (-0.2803, 0.3821, 0.8835), (-0.2803, 0.3871, 0.8834), (-0.2803, 0.3922, 0.8833), (-0.2803, 0.3972, 0.8832), (-0.2804, 0.4023, 0.8831), (-0.001806, 0.3823, 0.8836), (-0.001771, 0.3873, 0.8835), (-0.001735, 0.3923, 0.8834), (-0.001698, 0.3973, 0.8834), (-0.001662, 0.4024, 0.8833), (0.276, 0.382, 0.8829), (0.2761, 0.3872, 0.8829), (0.2762, 0.3923, 0.8828), (0.2763, 0.3974, 0.8828), (0.2764, 0.4025, 0.8827), (0.5547, 0.3816, 0.8828), (0.5547, 0.3868, 0.8829), (0.5548, 0.392, 0.8829), (0.5549, 0.3971, 0.883), (0.5549, 0.4023, 0.883), (0.5553, 0.3813, -0.9057), (0.5552, 0.3865, -0.9057), (0.5552, 0.3918, -0.9057), (0.5551, 0.397, -0.9056), (0.5551, 0.4023, -0.9056), (0.2763, 0.382, -0.9053), (0.2763, 0.3871, -0.9053), (0.2763, 0.3922, -0.9053), (0.2763, 0.3972, -0.9053), (0.2763, 0.4023, -0.9053), (-0.002216, 0.3817, -0.9052), (-0.002185, 0.3868, -0.9052), (-0.002156, 0.3919, -0.9051), (-0.002122, 0.3969, -0.9051), (-0.00209, 0.402, -0.9051), (-0.2797, 0.3822, -0.9053), (-0.2801, 0.3872, -0.9054), (-0.2804, 0.3921, -0.9055), (-0.2808, 0.397, -0.9055), (-0.2811, 0.4019, -0.9056), (-0.5597, 0.3819, -0.9052), (-0.5595, 0.3871, -0.9052), (-0.5594, 0.3922, -0.9051), (-0.5592, 0.3974, -0.9051), (-0.559, 0.4026, -0.9051), (-0.5589, 0.4064, -0.6077), (-0.28, 0.4077, -0.6077), (-0.0009028, 0.4074, -0.6077), (0.2769, 0.4067, -0.6076), (0.5548, 0.4072, -0.6076), (-0.5588, 0.4078, -0.3098), (-0.2805, 0.4082, -0.3097), (-0.001116, 0.4081, -0.3094), (0.2762, 0.4079, -0.3095), (0.5538, 0.4075, -0.3099), (-0.5589, 0.4069, -0.011), (-0.2814, 0.4064, -0.01051), (-0.00265, 0.4071, -0.01053), (0.277, 0.407, -0.01078), (0.5547, 0.4071, -0.01172), (-0.5601, 0.408, 0.2864), (-0.2809, 0.408, 0.2859), (-0.002174, 0.4072, 0.2865), (0.2758, 0.4076, 0.2865), (0.555, 0.4073, 0.287), (-0.5598, 0.4078, 0.5844), (-0.281, 0.4073, 0.5843), (-0.001774, 0.4076, 0.585), (0.2769, 0.4076, 0.5843), (0.5546, 0.4079, 0.5854), (-0.5594, 0.3774, -0.6079), (-0.56, 0.3759, -0.309), (-0.5593, 0.3768, -0.01108), (-0.559, 0.3769, 0.286), (-0.5598, 0.3774, 0.5838), (-0.2808, 0.3766, -0.6064), (-0.2794, 0.3772, -0.3095), (-0.2789, 0.3773, -0.01012), (-0.2799, 0.3772, 0.2871), (-0.2795, 0.3777, 0.5845), (-0.002614, 0.3771, -0.6077), (-0.002788, 0.377, -0.309), (-0.002116, 0.3767, -0.01046), (-0.002812, 0.3772, 0.2877), (-0.002269, 0.3764, 0.5864), (0.2761, 0.3765, -0.6075), (0.2769, 0.3765, -0.3094), (0.2763, 0.3769, -0.01118), (0.2766, 0.377, 0.2867), (0.2751, 0.3775, 0.5848), (0.5557, 0.3759, -0.608), (0.5556, 0.3763, -0.3094), (0.5549, 0.3767, -0.01163), (0.5549, 0.3759, 0.2869), (0.5541, 0.3765, 0.5854), (-0.8375, -0.3792, -0.6071), (-0.8377, -0.3843, -0.6073), (-0.8379, -0.3894, -0.6075), (-0.8381, -0.3946, -0.6077), (-0.8384, -0.3997, -0.6079), (-0.8376, -0.3796, -0.3092), (-0.8377, -0.385, -0.3093), (-0.8378, -0.3904, -0.3094), (-0.8379, -0.3958, -0.3094), (-0.838, -0.4011, -0.3095), (-0.8377, -0.3809, -0.01049), (-0.8376, -0.386, -0.01049), (-0.8374, -0.3911, -0.01049), (-0.8373, -0.3962, -0.01049), (-0.8371, -0.4012, -0.01049), (-0.838, -0.3803, 0.2874), (-0.8379, -0.3854, 0.2874), (-0.8378, -0.3905, 0.2874), (-0.8376, -0.3956, 0.2875), (-0.8375, -0.4007, 0.2875), (-0.8379, -0.3799, 0.5846), (-0.8379, -0.3852, 0.5847), (-0.8379, -0.3905, 0.5848), (-0.8379, -0.3959, 0.5848), (-0.838, -0.4012, 0.5849), (0.8333, -0.3798, 0.5849), (0.8333, -0.3849, 0.5849), (0.8333, -0.39, 0.5849), (0.8334, -0.3951, 0.5849), (0.8334, -0.4002, 0.5849), (0.8335, -0.3799, 0.2871), (0.8335, -0.3851, 0.2872), (0.8335, -0.3903, 0.2872), (0.8336, -0.3955, 0.2873), (0.8336, -0.4007, 0.2873), (0.8332, -0.3795, -0.01079), (0.8332, -0.3847, -0.01077), (0.8332, -0.39, -0.01074), (0.8332, -0.3952, -0.01071), (0.8332, -0.4004, -0.01069), (0.833, -0.38, -0.3095), (0.8331, -0.3852, -0.3096), (0.8331, -0.3904, -0.3097), (0.8332, -0.3956, -0.3098), (0.8332, -0.4008, -0.3098), (0.8334, -0.3801, -0.6076), (0.8333, -0.3852, -0.6077), (0.8333, -0.3903, -0.6077), (0.8333, -0.3954, -0.6077), (0.8332, -0.4005, -0.6077), (-0.5588, -0.3796, 0.8829), (-0.5588, -0.3848, 0.8829), (-0.5589, -0.3899, 0.8829), (-0.559, -0.3951, 0.8829), (-0.5591, -0.4002, 0.8829), (-0.2804, -0.3803, 0.8833), (-0.2804, -0.3854, 0.8833), (-0.2803, -0.3905, 0.8834), (-0.2802, -0.3957, 0.8835), (-0.2801, -0.4008, 0.8836), (-0.002071, -0.3796, 0.8836), (-0.002075, -0.3848, 0.8836), (-0.002079, -0.3901, 0.8835), (-0.002081, -0.3953, 0.8835), (-0.002083, -0.4005, 0.8834), (0.2769, -0.3806, 0.8833), (0.2766, -0.3855, 0.8834), (0.2764, -0.3905, 0.8835), (0.2761, -0.3954, 0.8836), (0.2759, -0.4004, 0.8837), (0.5549, -0.3797, 0.8833), (0.555, -0.385, 0.8833), (0.555, -0.3904, 0.8833), (0.555, -0.3958, 0.8833), (0.5551, -0.4012, 0.8834), (0.5545, -0.3794, -0.9048), (0.5547, -0.3848, -0.9048), (0.5549, -0.3903, -0.9049), (0.5551, -0.3957, -0.9049), (0.5552, -0.4011, -0.905), (0.277, -0.3796, -0.905), (0.2767, -0.385, -0.905), (0.2764, -0.3904, -0.9051), (0.2762, -0.3957, -0.9052), (0.2759, -0.4011, -0.9052), (-0.002482, -0.3794, -0.9056), (-0.002332, -0.3847, -0.9056), (-0.00218, -0.39, -0.9056), (-0.002032, -0.3954, -0.9056), (-0.001885, -0.4007, -0.9056), (-0.2803, -0.3791, -0.9051), (-0.2805, -0.3844, -0.9051), (-0.2806, -0.3898, -0.9051), (-0.2807, -0.3952, -0.905), (-0.2809, -0.4006, -0.905), (-0.559, -0.3798, -0.9056), (-0.559, -0.3851, -0.9058), (-0.5591, -0.3903, -0.9059), (-0.5592, -0.3956, -0.9061), (-0.5592, -0.4009, -0.9063), (-0.5594, -0.4054, -0.6075), (-0.2815, -0.4058, -0.6078), (-0.002847, -0.4051, -0.6082), (0.2765, -0.4054, -0.6081), (0.5547, -0.4049, -0.6077), (-0.5601, -0.4062, -0.3094), (-0.2818, -0.4064, -0.3091), (-0.001834, -0.4062, -0.3097), (0.2766, -0.4066, -0.3099), (0.5541, -0.4057, -0.3102), (-0.5587, -0.4066, -0.01016), (-0.2811, -0.4054, -0.01126), (-0.001959, -0.4054, -0.01076), (0.2763, -0.4059, -0.01073), (0.5547, -0.4058, -0.01052), (-0.5589, -0.4061, 0.2878), (-0.2795, -0.4061, 0.2869), (-0.001714, -0.406, 0.2872), (0.2761, -0.4054, 0.2877), (0.5553, -0.4061, 0.2876), (-0.5596, -0.405, 0.5854), (-0.2805, -0.4068, 0.5856), (-0.001402, -0.4062, 0.5856), (0.277, -0.4057, 0.5851), (0.5549, -0.4054, 0.5843), (-0.5591, -0.3754, -0.6073), (-0.5586, -0.3751, -0.3093), (-0.5592, -0.3745, -0.01089), (-0.5589, -0.3747, 0.2868), (-0.559, -0.3747, 0.5853), (-0.28, -0.3736, -0.6068), (-0.2799, -0.3745, -0.3088), (-0.2798, -0.3745, -0.01121), (-0.2811, -0.375, 0.2866), (-0.2805, -0.3747, 0.585), (-0.001808, -0.3742, -0.6077), (-0.003133, -0.3744, -0.3089), (-0.002376, -0.3746, -0.01138), (-0.001964, -0.3737, 0.287), (-0.002715, -0.3738, 0.5859), (0.2769, -0.374, -0.6072), (0.2765, -0.374, -0.3092), (0.2775, -0.3747, -0.01029), (0.2774, -0.3756, 0.2872), (0.2768, -0.3747, 0.5855), (0.5544, -0.3744, -0.6075), (0.5546, -0.3739, -0.3092), (0.554, -0.3737, -0.01096), (0.5544, -0.3746, 0.287), (0.5549, -0.3739, 0.5853)], [], [(435, 25, 0, 31), (410, 51, 4, 45), (385, 60, 7, 36), (360, 70, 4, 51), (335, 61, 5, 41), (310, 71, 6, 46), (285, 85, 8, 91), (260, 111, 12, 105), (235, 120, 15, 96), (210, 130, 12, 111), (185, 121, 13, 101), (160, 131, 14, 106), (120, 140, 110, 15), (140, 145, 109, 110), (145, 150, 108, 109), (150, 155, 107, 108), (155, 160, 106, 107), (11, 90, 136, 116), (116, 136, 137, 117), (117, 137, 138, 118), (118, 138, 139, 119), (119, 139, 140, 120), (90, 89, 141, 136), (136, 141, 142, 137), (137, 142, 143, 138), (138, 143, 144, 139), (139, 144, 145, 140), (89, 88, 146, 141), (141, 146, 147, 142), (142, 147, 148, 143), (143, 148, 149, 144), (144, 149, 150, 145), (88, 87, 151, 146), (146, 151, 152, 147), (147, 152, 153, 148), (148, 153, 154, 149), (149, 154, 155, 150), (87, 86, 156, 151), (151, 156, 157, 152), (152, 157, 158, 153), (153, 158, 159, 154), (154, 159, 160, 155), (86, 10, 135, 156), (156, 135, 134, 157), (157, 134, 133, 158), (158, 133, 132, 159), (159, 132, 131, 160), (130, 165, 105, 12), (165, 170, 104, 105), (170, 175, 103, 104), (175, 180, 102, 103), (180, 185, 101, 102), (8, 85, 161, 126), (126, 161, 162, 127), (127, 162, 163, 128), (128, 163, 164, 129), (129, 164, 165, 130), (85, 84, 166, 161), (161, 166, 167, 162), (162, 167, 168, 163), (163, 168, 169, 164), (164, 169, 170, 165), (84, 83, 171, 166), (166, 171, 172, 167), (167, 172, 173, 168), (168, 173, 174, 169), (169, 174, 175, 170), (83, 82, 176, 171), (171, 176, 177, 172), (172, 177, 178, 173), (173, 178, 179, 174), (174, 179, 180, 175), (82, 81, 181, 176), (176, 181, 182, 177), (177, 182, 183, 178), (178, 183, 184, 179), (179, 184, 185, 180), (81, 9, 125, 181), (181, 125, 124, 182), (182, 124, 123, 183), (183, 123, 122, 184), (184, 122, 121, 185), (131, 190, 115, 14), (190, 195, 114, 115), (195, 200, 113, 114), (200, 205, 112, 113), (205, 210, 111, 112), (10, 95, 186, 135), (135, 186, 187, 134), (134, 187, 188, 133), (133, 188, 189, 132), (132, 189, 190, 131), (95, 94, 191, 186), (186, 191, 192, 187), (187, 192, 193, 188), (188, 193, 194, 189), (189, 194, 195, 190), (94, 93, 196, 191), (191, 196, 197, 192), (192, 197, 198, 193), (193, 198, 199, 194), (194, 199, 200, 195), (93, 92, 201, 196), (196, 201, 202, 197), (197, 202, 203, 198), (198, 203, 204, 199), (199, 204, 205, 200), (92, 91, 206, 201), (201, 206, 207, 202), (202, 207, 208, 203), (203, 208, 209, 204), (204, 209, 210, 205), (91, 8, 126, 206), (206, 126, 127, 207), (207, 127, 128, 208), (208, 128, 129, 209), (209, 129, 130, 210), (121, 215, 100, 13), (215, 220, 99, 100), (220, 225, 98, 99), (225, 230, 97, 98), (230, 235, 96, 97), (9, 80, 211, 125), (125, 211, 212, 124), (124, 212, 213, 123), (123, 213, 214, 122), (122, 214, 215, 121), (80, 79, 216, 211), (211, 216, 217, 212), (212, 217, 218, 213), (213, 218, 219, 214), (214, 219, 220, 215), (79, 78, 221, 216), (216, 221, 222, 217), (217, 222, 223, 218), (218, 223, 224, 219), (219, 224, 225, 220), (78, 77, 226, 221), (221, 226, 227, 222), (222, 227, 228, 223), (223, 228, 229, 224), (224, 229, 230, 225), (77, 76, 231, 226), (226, 231, 232, 227), (227, 232, 233, 228), (228, 233, 234, 229), (229, 234, 235, 230), (76, 11, 116, 231), (231, 116, 117, 232), (232, 117, 118, 233), (233, 118, 119, 234), (234, 119, 120, 235), (100, 240, 101, 13), (240, 245, 102, 101), (245, 250, 103, 102), (250, 255, 104, 103), (255, 260, 105, 104), (15, 110, 236, 96), (96, 236, 237, 97), (97, 237, 238, 98), (98, 238, 239, 99), (99, 239, 240, 100), (110, 109, 241, 236), (236, 241, 242, 237), (237, 242, 243, 238), (238, 243, 244, 239), (239, 244, 245, 240), (109, 108, 246, 241), (241, 246, 247, 242), (242, 247, 248, 243), (243, 248, 249, 244), (244, 249, 250, 245), (108, 107, 251, 246), (246, 251, 252, 247), (247, 252, 253, 248), (248, 253, 254, 249), (249, 254, 255, 250), (107, 106, 256, 251), (251, 256, 257, 252), (252, 257, 258, 253), (253, 258, 259, 254), (254, 259, 260, 255), (106, 14, 115, 256), (256, 115, 114, 257), (257, 114, 113, 258), (258, 113, 112, 259), (259, 112, 111, 260), (86, 265, 95, 10), (265, 270, 94, 95), (270, 275, 93, 94), (275, 280, 92, 93), (280, 285, 91, 92), (11, 76, 261, 90), (90, 261, 262, 89), (89, 262, 263, 88), (88, 263, 264, 87), (87, 264, 265, 86), (76, 77, 266, 261), (261, 266, 267, 262), (262, 267, 268, 263), (263, 268, 269, 264), (264, 269, 270, 265), (77, 78, 271, 266), (266, 271, 272, 267), (267, 272, 273, 268), (268, 273, 274, 269), (269, 274, 275, 270), (78, 79, 276, 271), (271, 276, 277, 272), (272, 277, 278, 273), (273, 278, 279, 274), (274, 279, 280, 275), (79, 80, 281, 276), (276, 281, 282, 277), (277, 282, 283, 278), (278, 283, 284, 279), (279, 284, 285, 280), (80, 9, 81, 281), (281, 81, 82, 282), (282, 82, 83, 283), (283, 83, 84, 284), (284, 84, 85, 285), (60, 290, 50, 7), (290, 295, 49, 50), (295, 300, 48, 49), (300, 305, 47, 48), (305, 310, 46, 47), (3, 30, 286, 56), (56, 286, 287, 57), (57, 287, 288, 58), (58, 288, 289, 59), (59, 289, 290, 60), (30, 29, 291, 286), (286, 291, 292, 287), (287, 292, 293, 288), (288, 293, 294, 289), (289, 294, 295, 290), (29, 28, 296, 291), (291, 296, 297, 292), (292, 297, 298, 293), (293, 298, 299, 294), (294, 299, 300, 295), (28, 27, 301, 296), (296, 301, 302, 297), (297, 302, 303, 298), (298, 303, 304, 299), (299, 304, 305, 300), (27, 26, 306, 301), (301, 306, 307, 302), (302, 307, 308, 303), (303, 308, 309, 304), (304, 309, 310, 305), (26, 2, 75, 306), (306, 75, 74, 307), (307, 74, 73, 308), (308, 73, 72, 309), (309, 72, 71, 310), (70, 315, 45, 4), (315, 320, 44, 45), (320, 325, 43, 44), (325, 330, 42, 43), (330, 335, 41, 42), (0, 25, 311, 66), (66, 311, 312, 67), (67, 312, 313, 68), (68, 313, 314, 69), (69, 314, 315, 70), (25, 24, 316, 311), (311, 316, 317, 312), (312, 317, 318, 313), (313, 318, 319, 314), (314, 319, 320, 315), (24, 23, 321, 316), (316, 321, 322, 317), (317, 322, 323, 318), (318, 323, 324, 319), (319, 324, 325, 320), (23, 22, 326, 321), (321, 326, 327, 322), (322, 327, 328, 323), (323, 328, 329, 324), (324, 329, 330, 325), (22, 21, 331, 326), (326, 331, 332, 327), (327, 332, 333, 328), (328, 333, 334, 329), (329, 334, 335, 330), (21, 1, 65, 331), (331, 65, 64, 332), (332, 64, 63, 333), (333, 63, 62, 334), (334, 62, 61, 335), (71, 340, 55, 6), (340, 345, 54, 55), (345, 350, 53, 54), (350, 355, 52, 53), (355, 360, 51, 52), (2, 35, 336, 75), (75, 336, 337, 74), (74, 337, 338, 73), (73, 338, 339, 72), (72, 339, 340, 71), (35, 34, 341, 336), (336, 341, 342, 337), (337, 342, 343, 338), (338, 343, 344, 339), (339, 344, 345, 340), (34, 33, 346, 341), (341, 346, 347, 342), (342, 347, 348, 343), (343, 348, 349, 344), (344, 349, 350, 345), (33, 32, 351, 346), (346, 351, 352, 347), (347, 352, 353, 348), (348, 353, 354, 349), (349, 354, 355, 350), (32, 31, 356, 351), (351, 356, 357, 352), (352, 357, 358, 353), (353, 358, 359, 354), (354, 359, 360, 355), (31, 0, 66, 356), (356, 66, 67, 357), (357, 67, 68, 358), (358, 68, 69, 359), (359, 69, 70, 360), (61, 365, 40, 5), (365, 370, 39, 40), (370, 375, 38, 39), (375, 380, 37, 38), (380, 385, 36, 37), (1, 20, 361, 65), (65, 361, 362, 64), (64, 362, 363, 63), (63, 363, 364, 62), (62, 364, 365, 61), (20, 19, 366, 361), (361, 366, 367, 362), (362, 367, 368, 363), (363, 368, 369, 364), (364, 369, 370, 365), (19, 18, 371, 366), (366, 371, 372, 367), (367, 372, 373, 368), (368, 373, 374, 369), (369, 374, 375, 370), (18, 17, 376, 371), (371, 376, 377, 372), (372, 377, 378, 373), (373, 378, 379, 374), (374, 379, 380, 375), (17, 16, 381, 376), (376, 381, 382, 377), (377, 382, 383, 378), (378, 383, 384, 379), (379, 384, 385, 380), (16, 3, 56, 381), (381, 56, 57, 382), (382, 57, 58, 383), (383, 58, 59, 384), (384, 59, 60, 385), (40, 390, 41, 5), (390, 395, 42, 41), (395, 400, 43, 42), (400, 405, 44, 43), (405, 410, 45, 44), (7, 50, 386, 36), (36, 386, 387, 37), (37, 387, 388, 38), (38, 388, 389, 39), (39, 389, 390, 40), (50, 49, 391, 386), (386, 391, 392, 387), (387, 392, 393, 388), (388, 393, 394, 389), (389, 394, 395, 390), (49, 48, 396, 391), (391, 396, 397, 392), (392, 397, 398, 393), (393, 398, 399, 394), (394, 399, 400, 395), (48, 47, 401, 396), (396, 401, 402, 397), (397, 402, 403, 398), (398, 403, 404, 399), (399, 404, 405, 400), (47, 46, 406, 401), (401, 406, 407, 402), (402, 407, 408, 403), (403, 408, 409, 404), (404, 409, 410, 405), (46, 6, 55, 406), (406, 55, 54, 407), (407, 54, 53, 408), (408, 53, 52, 409), (409, 52, 51, 410), (26, 415, 35, 2), (415, 420, 34, 35), (420, 425, 33, 34), (425, 430, 32, 33), (430, 435, 31, 32), (3, 16, 411, 30), (30, 411, 412, 29), (29, 412, 413, 28), (28, 413, 414, 27), (27, 414, 415, 26), (16, 17, 416, 411), (411, 416, 417, 412), (412, 417, 418, 413), (413, 418, 419, 414), (414, 419, 420, 415), (17, 18, 421, 416), (416, 421, 422, 417), (417, 422, 423, 418), (418, 423, 424, 419), (419, 424, 425, 420), (18, 19, 426, 421), (421, 426, 427, 422), (422, 427, 428, 423), (423, 428, 429, 424), (424, 429, 430, 425), (19, 20, 431, 426), (426, 431, 432, 427), (427, 432, 433, 428), (428, 433, 434, 429), (429, 434, 435, 430), (20, 1, 21, 431), (431, 21, 22, 432), (432, 22, 23, 433), (433, 23, 24, 434), (434, 24, 25, 435)])
me_cube_001.polygons.foreach_set('material_index', [1, 1, 1, 1, 1, 1, 1, 1, 1, 1, 1, 1, 1, 1, 1, 1, 1, 1, 1, 1, 1, 1, 1, 1, 1, 1, 1, 1, 1, 1, 1, 1, 1, 1, 1, 1, 1, 1, 1, 1, 1, 1, 1, 1, 1, 1, 1, 1, 1, 1, 1, 1, 1, 1, 1, 1, 1, 1, 1, 1, 1, 1, 1, 1, 1, 1, 1, 1, 1, 1, 1, 1, 1, 1, 1, 1, 1, 1, 1, 1, 1, 1, 1, 1, 1, 1, 1, 1, 1, 1, 1, 1, 1, 1, 1, 1, 1, 1, 1, 1, 1, 1, 1, 1, 1, 1, 1, 1, 1, 1, 1, 1, 1, 1, 1, 1, 1, 1, 1, 1, 1, 1, 1, 1, 1, 1, 1, 1, 1, 1, 1, 1, 1, 1, 1, 1, 1, 1, 1, 1, 1, 1, 1, 1, 1, 1, 1, 1, 1, 1, 1, 1, 1, 1, 1, 1, 1, 1, 1, 1, 1, 1, 1, 1, 1, 1, 1, 1, 1, 1, 1, 1, 1, 1, 1, 1, 1, 1, 1, 1, 1, 1, 1, 1, 1, 1, 1, 1, 1, 1, 1, 1, 1, 1, 1, 1, 1, 1, 1, 1, 1, 1, 1, 1, 1, 1, 1, 1, 1, 1, 1, 1, 1, 1, 1, 1, 1, 1, 1, 1, 1, 1, 1, 1, 1, 1, 1, 1, 1, 1, 1, 1, 1, 1, 1, 1, 1, 1, 1, 1, 1, 1, 1, 1, 1, 1, 1, 1, 1, 1, 1, 1, 1, 1, 1, 1, 1, 1, 1, 1, 1, 1, 1, 1, 1, 1, 1, 1, 1, 1, 1, 1, 1, 1, 1, 1, 1, 1, 1, 1, 1, 1, 1, 1, 1, 1, 1, 1, 1, 1, 1, 1, 1, 1, 1, 1, 1, 1, 1, 1, 1, 1, 1, 1, 1, 1, 1, 1, 1, 1, 1, 1, 1, 1, 1, 1, 1, 1, 1, 1, 1, 1, 1, 1, 1, 1, 1, 1, 1, 1, 1, 1, 1, 1, 1, 1, 1, 1, 1, 1, 1, 1, 1, 1, 1, 1, 1, 1, 1, 1, 1, 1, 1, 1, 1, 1, 1, 1, 1, 1, 1, 1, 1, 1, 1, 1, 1, 1, 1, 1, 1, 1, 1, 1, 1, 1, 1, 1, 1, 1, 1, 1, 1, 1, 1, 1, 1, 1, 1, 1, 1, 1, 1, 1, 1, 1, 1, 1, 1, 1, 1, 1, 1, 1, 1, 1, 1, 1, 1, 1, 1, 1, 1, 1, 1, 1, 1, 1, 1, 1, 1, 1, 1, 1, 1, 1, 1, 1, 1, 1, 1, 1])
_uv = me_cube_001.uv_layers.new(name='UVMap')
_uv.uv.foreach_set('vector', [0.8333, 0.7083, 0.8333, 0.75, 0.875, 0.75, 0.875, 0.7083, 0.8333, 0.7083, 0.875, 0.7083, 0.875, 0.75, 0.8333, 0.75, 0.625, 0.5417, 0.625, 0.5, 0.625, 0.5, 0.625, 0.5417, 0.875, 0.7083, 0.875, 0.75, 0.875, 0.75, 0.875, 0.7083, 0.6667, 0.75, 0.625, 0.75, 0.625, 0.75, 0.6667, 0.75, 0.8333, 0.5, 0.875, 0.5, 0.875, 0.5, 0.8333, 0.5, 0.8333, 0.7083, 0.8333, 0.75, 0.875, 0.75, 0.875, 0.7083, 0.8333, 0.7083, 0.875, 0.7083, 0.875, 0.75, 0.8333, 0.75, 0.625, 0.5417, 0.625, 0.5, 0.625, 0.5, 0.625, 0.5417, 0.875, 0.7083, 0.875, 0.75, 0.875, 0.75, 0.875, 0.7083, 0.6667, 0.75, 0.625, 0.75, 0.625, 0.75, 0.6667, 0.75, 0.8333, 0.5, 0.875, 0.5, 0.875, 0.5, 0.8333, 0.5, 0.625, 0.5, 0.6667, 0.5, 0.6667, 0.5, 0.625, 0.5, 0.6667, 0.5, 0.7083, 0.5, 0.7083, 0.5, 0.6667, 0.5, 0.7083, 0.5, 0.75, 0.5, 0.75, 0.5, 0.7083, 0.5, 0.75, 0.5, 0.7917, 0.5, 0.7917, 0.5, 0.75, 0.5, 0.7917, 0.5, 0.8333, 0.5, 0.8333, 0.5, 0.7917, 0.5, 0.625, 0.5, 0.6667, 0.5, 0.6667, 0.5, 0.625, 0.5, 0.625, 0.5, 0.6667, 0.5, 0.6667, 0.5, 0.625, 0.5, 0.625, 0.5, 0.6667, 0.5, 0.6667, 0.5, 0.625, 0.5, 0.625, 0.5, 0.6667, 0.5, 0.6667, 0.5, 0.625, 0.5, 0.625, 0.5, 0.6667, 0.5, 0.6667, 0.5, 0.625, 0.5, 0.6667, 0.5, 0.7083, 0.5, 0.7083, 0.5, 0.6667, 0.5, 0.6667, 0.5, 0.7083, 0.5, 0.7083, 0.5, 0.6667, 0.5, 0.6667, 0.5, 0.7083, 0.5, 0.7083, 0.5, 0.6667, 0.5, 0.6667, 0.5, 0.7083, 0.5, 0.7083, 0.5, 0.6667, 0.5, 0.6667, 0.5, 0.7083, 0.5, 0.7083, 0.5, 0.6667, 0.5, 0.7083, 0.5, 0.75, 0.5, 0.75, 0.5, 0.7083, 0.5, 0.7083, 0.5, 0.75, 0.5, 0.75, 0.5, 0.7083, 0.5, 0.7083, 0.5, 0.75, 0.5, 0.75, 0.5, 0.7083, 0.5, 0.7083, 0.5, 0.75, 0.5, 0.75, 0.5, 0.7083, 0.5, 0.7083, 0.5, 0.75, 0.5, 0.75, 0.5, 0.7083, 0.5, 0.75, 0.5, 0.7917, 0.5, 0.7917, 0.5, 0.75, 0.5, 0.75, 0.5, 0.7917, 0.5, 0.7917, 0.5, 0.75, 0.5, 0.75, 0.5, 0.7917, 0.5, 0.7917, 0.5, 0.75, 0.5, 0.75, 0.5, 0.7917, 0.5, 0.7917, 0.5, 0.75, 0.5, 0.75, 0.5, 0.7917, 0.5, 0.7917, 0.5, 0.75, 0.5, 0.7917, 0.5, 0.8333, 0.5, 0.8333, 0.5, 0.7917, 0.5, 0.7917, 0.5, 0.8333, 0.5, 0.8333, 0.5, 0.7917, 0.5, 0.7917, 0.5, 0.8333, 0.5, 0.8333, 0.5, 0.7917, 0.5, 0.7917, 0.5, 0.8333, 0.5, 0.8333, 0.5, 0.7917, 0.5, 0.7917, 0.5, 0.8333, 0.5, 0.8333, 0.5, 0.7917, 0.5, 0.8333, 0.5, 0.875, 0.5, 0.875, 0.5, 0.8333, 0.5, 0.8333, 0.5, 0.875, 0.5, 0.875, 0.5, 0.8333, 0.5, 0.8333, 0.5, 0.875, 0.5, 0.875, 0.5, 0.8333, 0.5, 0.8333, 0.5, 0.875, 0.5, 0.875, 0.5, 0.8333, 0.5, 0.8333, 0.5, 0.875, 0.5, 0.875, 0.5, 0.8333, 0.5, 0.875, 0.75, 0.8333, 0.75, 0.8333, 0.75, 0.875, 0.75, 0.8333, 0.75, 0.7917, 0.75, 0.7917, 0.75, 0.8333, 0.75, 0.7917, 0.75, 0.75, 0.75, 0.75, 0.75, 0.7917, 0.75, 0.75, 0.75, 0.7083, 0.75, 0.7083, 0.75, 0.75, 0.75, 0.7083, 0.75, 0.6667, 0.75, 0.6667, 0.75, 0.7083, 0.75, 0.875, 0.75, 0.8333, 0.75, 0.8333, 0.75, 0.875, 0.75, 0.875, 0.75, 0.8333, 0.75, 0.8333, 0.75, 0.875, 0.75, 0.875, 0.75, 0.8333, 0.75, 0.8333, 0.75, 0.875, 0.75, 0.875, 0.75, 0.8333, 0.75, 0.8333, 0.75, 0.875, 0.75, 0.875, 0.75, 0.8333, 0.75, 0.8333, 0.75, 0.875, 0.75, 0.8333, 0.75, 0.7917, 0.75, 0.7917, 0.75, 0.8333, 0.75, 0.8333, 0.75, 0.7917, 0.75, 0.7917, 0.75, 0.8333, 0.75, 0.8333, 0.75, 0.7917, 0.75, 0.7917, 0.75, 0.8333, 0.75, 0.8333, 0.75, 0.7917, 0.75, 0.7917, 0.75, 0.8333, 0.75, 0.8333, 0.75, 0.7917, 0.75, 0.7917, 0.75, 0.8333, 0.75, 0.7917, 0.75, 0.75, 0.75, 0.75, 0.75, 0.7917, 0.75, 0.7917, 0.75, 0.75, 0.75, 0.75, 0.75, 0.7917, 0.75, 0.7917, 0.75, 0.75, 0.75, 0.75, 0.75, 0.7917, 0.75, 0.7917, 0.75, 0.75, 0.75, 0.75, 0.75, 0.7917, 0.75, 0.7917, 0.75, 0.75, 0.75, 0.75, 0.75, 0.7917, 0.75, 0.75, 0.75, 0.7083, 0.75, 0.7083, 0.75, 0.75, 0.75, 0.75, 0.75, 0.7083, 0.75, 0.7083, 0.75, 0.75, 0.75, 0.75, 0.75, 0.7083, 0.75, 0.7083, 0.75, 0.75, 0.75, 0.75, 0.75, 0.7083, 0.75, 0.7083, 0.75, 0.75, 0.75, 0.75, 0.75, 0.7083, 0.75, 0.7083, 0.75, 0.75, 0.75, 0.7083, 0.75, 0.6667, 0.75, 0.6667, 0.75, 0.7083, 0.75, 0.7083, 0.75, 0.6667, 0.75, 0.6667, 0.75, 0.7083, 0.75, 0.7083, 0.75, 0.6667, 0.75, 0.6667, 0.75, 0.7083, 0.75, 0.7083, 0.75, 0.6667, 0.75, 0.6667, 0.75, 0.7083, 0.75, 0.7083, 0.75, 0.6667, 0.75, 0.6667, 0.75, 0.7083, 0.75, 0.6667, 0.75, 0.625, 0.75, 0.625, 0.75, 0.6667, 0.75, 0.6667, 0.75, 0.625, 0.75, 0.625, 0.75, 0.6667, 0.75, 0.6667, 0.75, 0.625, 0.75, 0.625, 0.75, 0.6667, 0.75, 0.6667, 0.75, 0.625, 0.75, 0.625, 0.75, 0.6667, 0.75, 0.6667, 0.75, 0.625, 0.75, 0.625, 0.75, 0.6667, 0.75, 0.875, 0.5, 0.875, 0.5417, 0.875, 0.5417, 0.875, 0.5, 0.875, 0.5417, 0.875, 0.5833, 0.875, 0.5833, 0.875, 0.5417, 0.875, 0.5833, 0.875, 0.625, 0.875, 0.625, 0.875, 0.5833, 0.875, 0.625, 0.875, 0.6667, 0.875, 0.6667, 0.875, 0.625, 0.875, 0.6667, 0.875, 0.7083, 0.875, 0.7083, 0.875, 0.6667, 0.875, 0.5, 0.875, 0.5417, 0.875, 0.5417, 0.875, 0.5, 0.875, 0.5, 0.875, 0.5417, 0.875, 0.5417, 0.875, 0.5, 0.875, 0.5, 0.875, 0.5417, 0.875, 0.5417, 0.875, 0.5, 0.875, 0.5, 0.875, 0.5417, 0.875, 0.5417, 0.875, 0.5, 0.875, 0.5, 0.875, 0.5417, 0.875, 0.5417, 0.875, 0.5, 0.875, 0.5417, 0.875, 0.5833, 0.875, 0.5833, 0.875, 0.5417, 0.875, 0.5417, 0.875, 0.5833, 0.875, 0.5833, 0.875, 0.5417, 0.875, 0.5417, 0.875, 0.5833, 0.875, 0.5833, 0.875, 0.5417, 0.875, 0.5417, 0.875, 0.5833, 0.875, 0.5833, 0.875, 0.5417, 0.875, 0.5417, 0.875, 0.5833, 0.875, 0.5833, 0.875, 0.5417, 0.875, 0.5833, 0.875, 0.625, 0.875, 0.625, 0.875, 0.5833, 0.875, 0.5833, 0.875, 0.625, 0.875, 0.625, 0.875, 0.5833, 0.875, 0.5833, 0.875, 0.625, 0.875, 0.625, 0.875, 0.5833, 0.875, 0.5833, 0.875, 0.625, 0.875, 0.625, 0.875, 0.5833, 0.875, 0.5833, 0.875, 0.625, 0.875, 0.625, 0.875, 0.5833, 0.875, 0.625, 0.875, 0.6667, 0.875, 0.6667, 0.875, 0.625, 0.875, 0.625, 0.875, 0.6667, 0.875, 0.6667, 0.875, 0.625, 0.875, 0.625, 0.875, 0.6667, 0.875, 0.6667, 0.875, 0.625, 0.875, 0.625, 0.875, 0.6667, 0.875, 0.6667, 0.875, 0.625, 0.875, 0.625, 0.875, 0.6667, 0.875, 0.6667, 0.875, 0.625, 0.875, 0.6667, 0.875, 0.7083, 0.875, 0.7083, 0.875, 0.6667, 0.875, 0.6667, 0.875, 0.7083, 0.875, 0.7083, 0.875, 0.6667, 0.875, 0.6667, 0.875, 0.7083, 0.875, 0.7083, 0.875, 0.6667, 0.875, 0.6667, 0.875, 0.7083, 0.875, 0.7083, 0.875, 0.6667, 0.875, 0.6667, 0.875, 0.7083, 0.875, 0.7083, 0.875, 0.6667, 0.875, 0.7083, 0.875, 0.75, 0.875, 0.75, 0.875, 0.7083, 0.875, 0.7083, 0.875, 0.75, 0.875, 0.75, 0.875, 0.7083, 0.875, 0.7083, 0.875, 0.75, 0.875, 0.75, 0.875, 0.7083, 0.875, 0.7083, 0.875, 0.75, 0.875, 0.75, 0.875, 0.7083, 0.875, 0.7083, 0.875, 0.75, 0.875, 0.75, 0.875, 0.7083, 0.625, 0.75, 0.625, 0.7083, 0.625, 0.7083, 0.625, 0.75, 0.625, 0.7083, 0.625, 0.6667, 0.625, 0.6667, 0.625, 0.7083, 0.625, 0.6667, 0.625, 0.625, 0.625, 0.625, 0.625, 0.6667, 0.625, 0.625, 0.625, 0.5833, 0.625, 0.5833, 0.625, 0.625, 0.625, 0.5833, 0.625, 0.5417, 0.625, 0.5417, 0.625, 0.5833, 0.625, 0.75, 0.625, 0.7083, 0.625, 0.7083, 0.625, 0.75, 0.625, 0.75, 0.625, 0.7083, 0.625, 0.7083, 0.625, 0.75, 0.625, 0.75, 0.625, 0.7083, 0.625, 0.7083, 0.625, 0.75, 0.625, 0.75, 0.625, 0.7083, 0.625, 0.7083, 0.625, 0.75, 0.625, 0.75, 0.625, 0.7083, 0.625, 0.7083, 0.625, 0.75, 0.625, 0.7083, 0.625, 0.6667, 0.625, 0.6667, 0.625, 0.7083, 0.625, 0.7083, 0.625, 0.6667, 0.625, 0.6667, 0.625, 0.7083, 0.625, 0.7083, 0.625, 0.6667, 0.625, 0.6667, 0.625, 0.7083, 0.625, 0.7083, 0.625, 0.6667, 0.625, 0.6667, 0.625, 0.7083, 0.625, 0.7083, 0.625, 0.6667, 0.625, 0.6667, 0.625, 0.7083, 0.625, 0.6667, 0.625, 0.625, 0.625, 0.625, 0.625, 0.6667, 0.625, 0.6667, 0.625, 0.625, 0.625, 0.625, 0.625, 0.6667, 0.625, 0.6667, 0.625, 0.625, 0.625, 0.625, 0.625, 0.6667, 0.625, 0.6667, 0.625, 0.625, 0.625, 0.625, 0.625, 0.6667, 0.625, 0.6667, 0.625, 0.625, 0.625, 0.625, 0.625, 0.6667, 0.625, 0.625, 0.625, 0.5833, 0.625, 0.5833, 0.625, 0.625, 0.625, 0.625, 0.625, 0.5833, 0.625, 0.5833, 0.625, 0.625, 0.625, 0.625, 0.625, 0.5833, 0.625, 0.5833, 0.625, 0.625, 0.625, 0.625, 0.625, 0.5833, 0.625, 0.5833, 0.625, 0.625, 0.625, 0.625, 0.625, 0.5833, 0.625, 0.5833, 0.625, 0.625, 0.625, 0.5833, 0.625, 0.5417, 0.625, 0.5417, 0.625, 0.5833, 0.625, 0.5833, 0.625, 0.5417, 0.625, 0.5417, 0.625, 0.5833, 0.625, 0.5833, 0.625, 0.5417, 0.625, 0.5417, 0.625, 0.5833, 0.625, 0.5833, 0.625, 0.5417, 0.625, 0.5417, 0.625, 0.5833, 0.625, 0.5833, 0.625, 0.5417, 0.625, 0.5417, 0.625, 0.5833, 0.625, 0.5417, 0.625, 0.5, 0.625, 0.5, 0.625, 0.5417, 0.625, 0.5417, 0.625, 0.5, 0.625, 0.5, 0.625, 0.5417, 0.625, 0.5417, 0.625, 0.5, 0.625, 0.5, 0.625, 0.5417, 0.625, 0.5417, 0.625, 0.5, 0.625, 0.5, 0.625, 0.5417, 0.625, 0.5417, 0.625, 0.5, 0.625, 0.5, 0.625, 0.5417, 0.625, 0.7083, 0.6667, 0.7083, 0.6667, 0.75, 0.625, 0.75, 0.6667, 0.7083, 0.7083, 0.7083, 0.7083, 0.75, 0.6667, 0.75, 0.7083, 0.7083, 0.75, 0.7083, 0.75, 0.75, 0.7083, 0.75, 0.75, 0.7083, 0.7917, 0.7083, 0.7917, 0.75, 0.75, 0.75, 0.7917, 0.7083, 0.8333, 0.7083, 0.8333, 0.75, 0.7917, 0.75, 0.625, 0.5, 0.6667, 0.5, 0.6667, 0.5417, 0.625, 0.5417, 0.625, 0.5417, 0.6667, 0.5417, 0.6667, 0.5833, 0.625, 0.5833, 0.625, 0.5833, 0.6667, 0.5833, 0.6667, 0.625, 0.625, 0.625, 0.625, 0.625, 0.6667, 0.625, 0.6667, 0.6667, 0.625, 0.6667, 0.625, 0.6667, 0.6667, 0.6667, 0.6667, 0.7083, 0.625, 0.7083, 0.6667, 0.5, 0.7083, 0.5, 0.7083, 0.5417, 0.6667, 0.5417, 0.6667, 0.5417, 0.7083, 0.5417, 0.7083, 0.5833, 0.6667, 0.5833, 0.6667, 0.5833, 0.7083, 0.5833, 0.7083, 0.625, 0.6667, 0.625, 0.6667, 0.625, 0.7083, 0.625, 0.7083, 0.6667, 0.6667, 0.6667, 0.6667, 0.6667, 0.7083, 0.6667, 0.7083, 0.7083, 0.6667, 0.7083, 0.7083, 0.5, 0.75, 0.5, 0.75, 0.5417, 0.7083, 0.5417, 0.7083, 0.5417, 0.75, 0.5417, 0.75, 0.5833, 0.7083, 0.5833, 0.7083, 0.5833, 0.75, 0.5833, 0.75, 0.625, 0.7083, 0.625, 0.7083, 0.625, 0.75, 0.625, 0.75, 0.6667, 0.7083, 0.6667, 0.7083, 0.6667, 0.75, 0.6667, 0.75, 0.7083, 0.7083, 0.7083, 0.75, 0.5, 0.7917, 0.5, 0.7917, 0.5417, 0.75, 0.5417, 0.75, 0.5417, 0.7917, 0.5417, 0.7917, 0.5833, 0.75, 0.5833, 0.75, 0.5833, 0.7917, 0.5833, 0.7917, 0.625, 0.75, 0.625, 0.75, 0.625, 0.7917, 0.625, 0.7917, 0.6667, 0.75, 0.6667, 0.75, 0.6667, 0.7917, 0.6667, 0.7917, 0.7083, 0.75, 0.7083, 0.7917, 0.5, 0.8333, 0.5, 0.8333, 0.5417, 0.7917, 0.5417, 0.7917, 0.5417, 0.8333, 0.5417, 0.8333, 0.5833, 0.7917, 0.5833, 0.7917, 0.5833, 0.8333, 0.5833, 0.8333, 0.625, 0.7917, 0.625, 0.7917, 0.625, 0.8333, 0.625, 0.8333, 0.6667, 0.7917, 0.6667, 0.7917, 0.6667, 0.8333, 0.6667, 0.8333, 0.7083, 0.7917, 0.7083, 0.8333, 0.5, 0.875, 0.5, 0.875, 0.5417, 0.8333, 0.5417, 0.8333, 0.5417, 0.875, 0.5417, 0.875, 0.5833, 0.8333, 0.5833, 0.8333, 0.5833, 0.875, 0.5833, 0.875, 0.625, 0.8333, 0.625, 0.8333, 0.625, 0.875, 0.625, 0.875, 0.6667, 0.8333, 0.6667, 0.8333, 0.6667, 0.875, 0.6667, 0.875, 0.7083, 0.8333, 0.7083, 0.8333, 0.5, 0.8333, 0.5417, 0.875, 0.5417, 0.875, 0.5, 0.8333, 0.5417, 0.8333, 0.5833, 0.875, 0.5833, 0.875, 0.5417, 0.8333, 0.5833, 0.8333, 0.625, 0.875, 0.625, 0.875, 0.5833, 0.8333, 0.625, 0.8333, 0.6667, 0.875, 0.6667, 0.875, 0.625, 0.8333, 0.6667, 0.8333, 0.7083, 0.875, 0.7083, 0.875, 0.6667, 0.625, 0.5, 0.625, 0.5417, 0.6667, 0.5417, 0.6667, 0.5, 0.6667, 0.5, 0.6667, 0.5417, 0.7083, 0.5417, 0.7083, 0.5, 0.7083, 0.5, 0.7083, 0.5417, 0.75, 0.5417, 0.75, 0.5, 0.75, 0.5, 0.75, 0.5417, 0.7917, 0.5417, 0.7917, 0.5, 0.7917, 0.5, 0.7917, 0.5417, 0.8333, 0.5417, 0.8333, 0.5, 0.625, 0.5417, 0.625, 0.5833, 0.6667, 0.5833, 0.6667, 0.5417, 0.6667, 0.5417, 0.6667, 0.5833, 0.7083, 0.5833, 0.7083, 0.5417, 0.7083, 0.5417, 0.7083, 0.5833, 0.75, 0.5833, 0.75, 0.5417, 0.75, 0.5417, 0.75, 0.5833, 0.7917, 0.5833, 0.7917, 0.5417, 0.7917, 0.5417, 0.7917, 0.5833, 0.8333, 0.5833, 0.8333, 0.5417, 0.625, 0.5833, 0.625, 0.625, 0.6667, 0.625, 0.6667, 0.5833, 0.6667, 0.5833, 0.6667, 0.625, 0.7083, 0.625, 0.7083, 0.5833, 0.7083, 0.5833, 0.7083, 0.625, 0.75, 0.625, 0.75, 0.5833, 0.75, 0.5833, 0.75, 0.625, 0.7917, 0.625, 0.7917, 0.5833, 0.7917, 0.5833, 0.7917, 0.625, 0.8333, 0.625, 0.8333, 0.5833, 0.625, 0.625, 0.625, 0.6667, 0.6667, 0.6667, 0.6667, 0.625, 0.6667, 0.625, 0.6667, 0.6667, 0.7083, 0.6667, 0.7083, 0.625, 0.7083, 0.625, 0.7083, 0.6667, 0.75, 0.6667, 0.75, 0.625, 0.75, 0.625, 0.75, 0.6667, 0.7917, 0.6667, 0.7917, 0.625, 0.7917, 0.625, 0.7917, 0.6667, 0.8333, 0.6667, 0.8333, 0.625, 0.625, 0.6667, 0.625, 0.7083, 0.6667, 0.7083, 0.6667, 0.6667, 0.6667, 0.6667, 0.6667, 0.7083, 0.7083, 0.7083, 0.7083, 0.6667, 0.7083, 0.6667, 0.7083, 0.7083, 0.75, 0.7083, 0.75, 0.6667, 0.75, 0.6667, 0.75, 0.7083, 0.7917, 0.7083, 0.7917, 0.6667, 0.7917, 0.6667, 0.7917, 0.7083, 0.8333, 0.7083, 0.8333, 0.6667, 0.625, 0.7083, 0.625, 0.75, 0.6667, 0.75, 0.6667, 0.7083, 0.6667, 0.7083, 0.6667, 0.75, 0.7083, 0.75, 0.7083, 0.7083, 0.7083, 0.7083, 0.7083, 0.75, 0.75, 0.75, 0.75, 0.7083, 0.75, 0.7083, 0.75, 0.75, 0.7917, 0.75, 0.7917, 0.7083, 0.7917, 0.7083, 0.7917, 0.75, 0.8333, 0.75, 0.8333, 0.7083, 0.625, 0.5, 0.6667, 0.5, 0.6667, 0.5, 0.625, 0.5, 0.6667, 0.5, 0.7083, 0.5, 0.7083, 0.5, 0.6667, 0.5, 0.7083, 0.5, 0.75, 0.5, 0.75, 0.5, 0.7083, 0.5, 0.75, 0.5, 0.7917, 0.5, 0.7917, 0.5, 0.75, 0.5, 0.7917, 0.5, 0.8333, 0.5, 0.8333, 0.5, 0.7917, 0.5, 0.625, 0.5, 0.6667, 0.5, 0.6667, 0.5, 0.625, 0.5, 0.625, 0.5, 0.6667, 0.5, 0.6667, 0.5, 0.625, 0.5, 0.625, 0.5, 0.6667, 0.5, 0.6667, 0.5, 0.625, 0.5, 0.625, 0.5, 0.6667, 0.5, 0.6667, 0.5, 0.625, 0.5, 0.625, 0.5, 0.6667, 0.5, 0.6667, 0.5, 0.625, 0.5, 0.6667, 0.5, 0.7083, 0.5, 0.7083, 0.5, 0.6667, 0.5, 0.6667, 0.5, 0.7083, 0.5, 0.7083, 0.5, 0.6667, 0.5, 0.6667, 0.5, 0.7083, 0.5, 0.7083, 0.5, 0.6667, 0.5, 0.6667, 0.5, 0.7083, 0.5, 0.7083, 0.5, 0.6667, 0.5, 0.6667, 0.5, 0.7083, 0.5, 0.7083, 0.5, 0.6667, 0.5, 0.7083, 0.5, 0.75, 0.5, 0.75, 0.5, 0.7083, 0.5, 0.7083, 0.5, 0.75, 0.5, 0.75, 0.5, 0.7083, 0.5, 0.7083, 0.5, 0.75, 0.5, 0.75, 0.5, 0.7083, 0.5, 0.7083, 0.5, 0.75, 0.5, 0.75, 0.5, 0.7083, 0.5, 0.7083, 0.5, 0.75, 0.5, 0.75, 0.5, 0.7083, 0.5, 0.75, 0.5, 0.7917, 0.5, 0.7917, 0.5, 0.75, 0.5, 0.75, 0.5, 0.7917, 0.5, 0.7917, 0.5, 0.75, 0.5, 0.75, 0.5, 0.7917, 0.5, 0.7917, 0.5, 0.75, 0.5, 0.75, 0.5, 0.7917, 0.5, 0.7917, 0.5, 0.75, 0.5, 0.75, 0.5, 0.7917, 0.5, 0.7917, 0.5, 0.75, 0.5, 0.7917, 0.5, 0.8333, 0.5, 0.8333, 0.5, 0.7917, 0.5, 0.7917, 0.5, 0.8333, 0.5, 0.8333, 0.5, 0.7917, 0.5, 0.7917, 0.5, 0.8333, 0.5, 0.8333, 0.5, 0.7917, 0.5, 0.7917, 0.5, 0.8333, 0.5, 0.8333, 0.5, 0.7917, 0.5, 0.7917, 0.5, 0.8333, 0.5, 0.8333, 0.5, 0.7917, 0.5, 0.8333, 0.5, 0.875, 0.5, 0.875, 0.5, 0.8333, 0.5, 0.8333, 0.5, 0.875, 0.5, 0.875, 0.5, 0.8333, 0.5, 0.8333, 0.5, 0.875, 0.5, 0.875, 0.5, 0.8333, 0.5, 0.8333, 0.5, 0.875, 0.5, 0.875, 0.5, 0.8333, 0.5, 0.8333, 0.5, 0.875, 0.5, 0.875, 0.5, 0.8333, 0.5, 0.875, 0.75, 0.8333, 0.75, 0.8333, 0.75, 0.875, 0.75, 0.8333, 0.75, 0.7917, 0.75, 0.7917, 0.75, 0.8333, 0.75, 0.7917, 0.75, 0.75, 0.75, 0.75, 0.75, 0.7917, 0.75, 0.75, 0.75, 0.7083, 0.75, 0.7083, 0.75, 0.75, 0.75, 0.7083, 0.75, 0.6667, 0.75, 0.6667, 0.75, 0.7083, 0.75, 0.875, 0.75, 0.8333, 0.75, 0.8333, 0.75, 0.875, 0.75, 0.875, 0.75, 0.8333, 0.75, 0.8333, 0.75, 0.875, 0.75, 0.875, 0.75, 0.8333, 0.75, 0.8333, 0.75, 0.875, 0.75, 0.875, 0.75, 0.8333, 0.75, 0.8333, 0.75, 0.875, 0.75, 0.875, 0.75, 0.8333, 0.75, 0.8333, 0.75, 0.875, 0.75, 0.8333, 0.75, 0.7917, 0.75, 0.7917, 0.75, 0.8333, 0.75, 0.8333, 0.75, 0.7917, 0.75, 0.7917, 0.75, 0.8333, 0.75, 0.8333, 0.75, 0.7917, 0.75, 0.7917, 0.75, 0.8333, 0.75, 0.8333, 0.75, 0.7917, 0.75, 0.7917, 0.75, 0.8333, 0.75, 0.8333, 0.75, 0.7917, 0.75, 0.7917, 0.75, 0.8333, 0.75, 0.7917, 0.75, 0.75, 0.75, 0.75, 0.75, 0.7917, 0.75, 0.7917, 0.75, 0.75, 0.75, 0.75, 0.75, 0.7917, 0.75, 0.7917, 0.75, 0.75, 0.75, 0.75, 0.75, 0.7917, 0.75, 0.7917, 0.75, 0.75, 0.75, 0.75, 0.75, 0.7917, 0.75, 0.7917, 0.75, 0.75, 0.75, 0.75, 0.75, 0.7917, 0.75, 0.75, 0.75, 0.7083, 0.75, 0.7083, 0.75, 0.75, 0.75, 0.75, 0.75, 0.7083, 0.75, 0.7083, 0.75, 0.75, 0.75, 0.75, 0.75, 0.7083, 0.75, 0.7083, 0.75, 0.75, 0.75, 0.75, 0.75, 0.7083, 0.75, 0.7083, 0.75, 0.75, 0.75, 0.75, 0.75, 0.7083, 0.75, 0.7083, 0.75, 0.75, 0.75, 0.7083, 0.75, 0.6667, 0.75, 0.6667, 0.75, 0.7083, 0.75, 0.7083, 0.75, 0.6667, 0.75, 0.6667, 0.75, 0.7083, 0.75, 0.7083, 0.75, 0.6667, 0.75, 0.6667, 0.75, 0.7083, 0.75, 0.7083, 0.75, 0.6667, 0.75, 0.6667, 0.75, 0.7083, 0.75, 0.7083, 0.75, 0.6667, 0.75, 0.6667, 0.75, 0.7083, 0.75, 0.6667, 0.75, 0.625, 0.75, 0.625, 0.75, 0.6667, 0.75, 0.6667, 0.75, 0.625, 0.75, 0.625, 0.75, 0.6667, 0.75, 0.6667, 0.75, 0.625, 0.75, 0.625, 0.75, 0.6667, 0.75, 0.6667, 0.75, 0.625, 0.75, 0.625, 0.75, 0.6667, 0.75, 0.6667, 0.75, 0.625, 0.75, 0.625, 0.75, 0.6667, 0.75, 0.875, 0.5, 0.875, 0.5417, 0.875, 0.5417, 0.875, 0.5, 0.875, 0.5417, 0.875, 0.5833, 0.875, 0.5833, 0.875, 0.5417, 0.875, 0.5833, 0.875, 0.625, 0.875, 0.625, 0.875, 0.5833, 0.875, 0.625, 0.875, 0.6667, 0.875, 0.6667, 0.875, 0.625, 0.875, 0.6667, 0.875, 0.7083, 0.875, 0.7083, 0.875, 0.6667, 0.875, 0.5, 0.875, 0.5417, 0.875, 0.5417, 0.875, 0.5, 0.875, 0.5, 0.875, 0.5417, 0.875, 0.5417, 0.875, 0.5, 0.875, 0.5, 0.875, 0.5417, 0.875, 0.5417, 0.875, 0.5, 0.875, 0.5, 0.875, 0.5417, 0.875, 0.5417, 0.875, 0.5, 0.875, 0.5, 0.875, 0.5417, 0.875, 0.5417, 0.875, 0.5, 0.875, 0.5417, 0.875, 0.5833, 0.875, 0.5833, 0.875, 0.5417, 0.875, 0.5417, 0.875, 0.5833, 0.875, 0.5833, 0.875, 0.5417, 0.875, 0.5417, 0.875, 0.5833, 0.875, 0.5833, 0.875, 0.5417, 0.875, 0.5417, 0.875, 0.5833, 0.875, 0.5833, 0.875, 0.5417, 0.875, 0.5417, 0.875, 0.5833, 0.875, 0.5833, 0.875, 0.5417, 0.875, 0.5833, 0.875, 0.625, 0.875, 0.625, 0.875, 0.5833, 0.875, 0.5833, 0.875, 0.625, 0.875, 0.625, 0.875, 0.5833, 0.875, 0.5833, 0.875, 0.625, 0.875, 0.625, 0.875, 0.5833, 0.875, 0.5833, 0.875, 0.625, 0.875, 0.625, 0.875, 0.5833, 0.875, 0.5833, 0.875, 0.625, 0.875, 0.625, 0.875, 0.5833, 0.875, 0.625, 0.875, 0.6667, 0.875, 0.6667, 0.875, 0.625, 0.875, 0.625, 0.875, 0.6667, 0.875, 0.6667, 0.875, 0.625, 0.875, 0.625, 0.875, 0.6667, 0.875, 0.6667, 0.875, 0.625, 0.875, 0.625, 0.875, 0.6667, 0.875, 0.6667, 0.875, 0.625, 0.875, 0.625, 0.875, 0.6667, 0.875, 0.6667, 0.875, 0.625, 0.875, 0.6667, 0.875, 0.7083, 0.875, 0.7083, 0.875, 0.6667, 0.875, 0.6667, 0.875, 0.7083, 0.875, 0.7083, 0.875, 0.6667, 0.875, 0.6667, 0.875, 0.7083, 0.875, 0.7083, 0.875, 0.6667, 0.875, 0.6667, 0.875, 0.7083, 0.875, 0.7083, 0.875, 0.6667, 0.875, 0.6667, 0.875, 0.7083, 0.875, 0.7083, 0.875, 0.6667, 0.875, 0.7083, 0.875, 0.75, 0.875, 0.75, 0.875, 0.7083, 0.875, 0.7083, 0.875, 0.75, 0.875, 0.75, 0.875, 0.7083, 0.875, 0.7083, 0.875, 0.75, 0.875, 0.75, 0.875, 0.7083, 0.875, 0.7083, 0.875, 0.75, 0.875, 0.75, 0.875, 0.7083, 0.875, 0.7083, 0.875, 0.75, 0.875, 0.75, 0.875, 0.7083, 0.625, 0.75, 0.625, 0.7083, 0.625, 0.7083, 0.625, 0.75, 0.625, 0.7083, 0.625, 0.6667, 0.625, 0.6667, 0.625, 0.7083, 0.625, 0.6667, 0.625, 0.625, 0.625, 0.625, 0.625, 0.6667, 0.625, 0.625, 0.625, 0.5833, 0.625, 0.5833, 0.625, 0.625, 0.625, 0.5833, 0.625, 0.5417, 0.625, 0.5417, 0.625, 0.5833, 0.625, 0.75, 0.625, 0.7083, 0.625, 0.7083, 0.625, 0.75, 0.625, 0.75, 0.625, 0.7083, 0.625, 0.7083, 0.625, 0.75, 0.625, 0.75, 0.625, 0.7083, 0.625, 0.7083, 0.625, 0.75, 0.625, 0.75, 0.625, 0.7083, 0.625, 0.7083, 0.625, 0.75, 0.625, 0.75, 0.625, 0.7083, 0.625, 0.7083, 0.625, 0.75, 0.625, 0.7083, 0.625, 0.6667, 0.625, 0.6667, 0.625, 0.7083, 0.625, 0.7083, 0.625, 0.6667, 0.625, 0.6667, 0.625, 0.7083, 0.625, 0.7083, 0.625, 0.6667, 0.625, 0.6667, 0.625, 0.7083, 0.625, 0.7083, 0.625, 0.6667, 0.625, 0.6667, 0.625, 0.7083, 0.625, 0.7083, 0.625, 0.6667, 0.625, 0.6667, 0.625, 0.7083, 0.625, 0.6667, 0.625, 0.625, 0.625, 0.625, 0.625, 0.6667, 0.625, 0.6667, 0.625, 0.625, 0.625, 0.625, 0.625, 0.6667, 0.625, 0.6667, 0.625, 0.625, 0.625, 0.625, 0.625, 0.6667, 0.625, 0.6667, 0.625, 0.625, 0.625, 0.625, 0.625, 0.6667, 0.625, 0.6667, 0.625, 0.625, 0.625, 0.625, 0.625, 0.6667, 0.625, 0.625, 0.625, 0.5833, 0.625, 0.5833, 0.625, 0.625, 0.625, 0.625, 0.625, 0.5833, 0.625, 0.5833, 0.625, 0.625, 0.625, 0.625, 0.625, 0.5833, 0.625, 0.5833, 0.625, 0.625, 0.625, 0.625, 0.625, 0.5833, 0.625, 0.5833, 0.625, 0.625, 0.625, 0.625, 0.625, 0.5833, 0.625, 0.5833, 0.625, 0.625, 0.625, 0.5833, 0.625, 0.5417, 0.625, 0.5417, 0.625, 0.5833, 0.625, 0.5833, 0.625, 0.5417, 0.625, 0.5417, 0.625, 0.5833, 0.625, 0.5833, 0.625, 0.5417, 0.625, 0.5417, 0.625, 0.5833, 0.625, 0.5833, 0.625, 0.5417, 0.625, 0.5417, 0.625, 0.5833, 0.625, 0.5833, 0.625, 0.5417, 0.625, 0.5417, 0.625, 0.5833, 0.625, 0.5417, 0.625, 0.5, 0.625, 0.5, 0.625, 0.5417, 0.625, 0.5417, 0.625, 0.5, 0.625, 0.5, 0.625, 0.5417, 0.625, 0.5417, 0.625, 0.5, 0.625, 0.5, 0.625, 0.5417, 0.625, 0.5417, 0.625, 0.5, 0.625, 0.5, 0.625, 0.5417, 0.625, 0.5417, 0.625, 0.5, 0.625, 0.5, 0.625, 0.5417, 0.625, 0.7083, 0.6667, 0.7083, 0.6667, 0.75, 0.625, 0.75, 0.6667, 0.7083, 0.7083, 0.7083, 0.7083, 0.75, 0.6667, 0.75, 0.7083, 0.7083, 0.75, 0.7083, 0.75, 0.75, 0.7083, 0.75, 0.75, 0.7083, 0.7917, 0.7083, 0.7917, 0.75, 0.75, 0.75, 0.7917, 0.7083, 0.8333, 0.7083, 0.8333, 0.75, 0.7917, 0.75, 0.625, 0.5, 0.6667, 0.5, 0.6667, 0.5417, 0.625, 0.5417, 0.625, 0.5417, 0.6667, 0.5417, 0.6667, 0.5833, 0.625, 0.5833, 0.625, 0.5833, 0.6667, 0.5833, 0.6667, 0.625, 0.625, 0.625, 0.625, 0.625, 0.6667, 0.625, 0.6667, 0.6667, 0.625, 0.6667, 0.625, 0.6667, 0.6667, 0.6667, 0.6667, 0.7083, 0.625, 0.7083, 0.6667, 0.5, 0.7083, 0.5, 0.7083, 0.5417, 0.6667, 0.5417, 0.6667, 0.5417, 0.7083, 0.5417, 0.7083, 0.5833, 0.6667, 0.5833, 0.6667, 0.5833, 0.7083, 0.5833, 0.7083, 0.625, 0.6667, 0.625, 0.6667, 0.625, 0.7083, 0.625, 0.7083, 0.6667, 0.6667, 0.6667, 0.6667, 0.6667, 0.7083, 0.6667, 0.7083, 0.7083, 0.6667, 0.7083, 0.7083, 0.5, 0.75, 0.5, 0.75, 0.5417, 0.7083, 0.5417, 0.7083, 0.5417, 0.75, 0.5417, 0.75, 0.5833, 0.7083, 0.5833, 0.7083, 0.5833, 0.75, 0.5833, 0.75, 0.625, 0.7083, 0.625, 0.7083, 0.625, 0.75, 0.625, 0.75, 0.6667, 0.7083, 0.6667, 0.7083, 0.6667, 0.75, 0.6667, 0.75, 0.7083, 0.7083, 0.7083, 0.75, 0.5, 0.7917, 0.5, 0.7917, 0.5417, 0.75, 0.5417, 0.75, 0.5417, 0.7917, 0.5417, 0.7917, 0.5833, 0.75, 0.5833, 0.75, 0.5833, 0.7917, 0.5833, 0.7917, 0.625, 0.75, 0.625, 0.75, 0.625, 0.7917, 0.625, 0.7917, 0.6667, 0.75, 0.6667, 0.75, 0.6667, 0.7917, 0.6667, 0.7917, 0.7083, 0.75, 0.7083, 0.7917, 0.5, 0.8333, 0.5, 0.8333, 0.5417, 0.7917, 0.5417, 0.7917, 0.5417, 0.8333, 0.5417, 0.8333, 0.5833, 0.7917, 0.5833, 0.7917, 0.5833, 0.8333, 0.5833, 0.8333, 0.625, 0.7917, 0.625, 0.7917, 0.625, 0.8333, 0.625, 0.8333, 0.6667, 0.7917, 0.6667, 0.7917, 0.6667, 0.8333, 0.6667, 0.8333, 0.7083, 0.7917, 0.7083, 0.8333, 0.5, 0.875, 0.5, 0.875, 0.5417, 0.8333, 0.5417, 0.8333, 0.5417, 0.875, 0.5417, 0.875, 0.5833, 0.8333, 0.5833, 0.8333, 0.5833, 0.875, 0.5833, 0.875, 0.625, 0.8333, 0.625, 0.8333, 0.625, 0.875, 0.625, 0.875, 0.6667, 0.8333, 0.6667, 0.8333, 0.6667, 0.875, 0.6667, 0.875, 0.7083, 0.8333, 0.7083, 0.8333, 0.5, 0.8333, 0.5417, 0.875, 0.5417, 0.875, 0.5, 0.8333, 0.5417, 0.8333, 0.5833, 0.875, 0.5833, 0.875, 0.5417, 0.8333, 0.5833, 0.8333, 0.625, 0.875, 0.625, 0.875, 0.5833, 0.8333, 0.625, 0.8333, 0.6667, 0.875, 0.6667, 0.875, 0.625, 0.8333, 0.6667, 0.8333, 0.7083, 0.875, 0.7083, 0.875, 0.6667, 0.625, 0.5, 0.625, 0.5417, 0.6667, 0.5417, 0.6667, 0.5, 0.6667, 0.5, 0.6667, 0.5417, 0.7083, 0.5417, 0.7083, 0.5, 0.7083, 0.5, 0.7083, 0.5417, 0.75, 0.5417, 0.75, 0.5, 0.75, 0.5, 0.75, 0.5417, 0.7917, 0.5417, 0.7917, 0.5, 0.7917, 0.5, 0.7917, 0.5417, 0.8333, 0.5417, 0.8333, 0.5, 0.625, 0.5417, 0.625, 0.5833, 0.6667, 0.5833, 0.6667, 0.5417, 0.6667, 0.5417, 0.6667, 0.5833, 0.7083, 0.5833, 0.7083, 0.5417, 0.7083, 0.5417, 0.7083, 0.5833, 0.75, 0.5833, 0.75, 0.5417, 0.75, 0.5417, 0.75, 0.5833, 0.7917, 0.5833, 0.7917, 0.5417, 0.7917, 0.5417, 0.7917, 0.5833, 0.8333, 0.5833, 0.8333, 0.5417, 0.625, 0.5833, 0.625, 0.625, 0.6667, 0.625, 0.6667, 0.5833, 0.6667, 0.5833, 0.6667, 0.625, 0.7083, 0.625, 0.7083, 0.5833, 0.7083, 0.5833, 0.7083, 0.625, 0.75, 0.625, 0.75, 0.5833, 0.75, 0.5833, 0.75, 0.625, 0.7917, 0.625, 0.7917, 0.5833, 0.7917, 0.5833, 0.7917, 0.625, 0.8333, 0.625, 0.8333, 0.5833, 0.625, 0.625, 0.625, 0.6667, 0.6667, 0.6667, 0.6667, 0.625, 0.6667, 0.625, 0.6667, 0.6667, 0.7083, 0.6667, 0.7083, 0.625, 0.7083, 0.625, 0.7083, 0.6667, 0.75, 0.6667, 0.75, 0.625, 0.75, 0.625, 0.75, 0.6667, 0.7917, 0.6667, 0.7917, 0.625, 0.7917, 0.625, 0.7917, 0.6667, 0.8333, 0.6667, 0.8333, 0.625, 0.625, 0.6667, 0.625, 0.7083, 0.6667, 0.7083, 0.6667, 0.6667, 0.6667, 0.6667, 0.6667, 0.7083, 0.7083, 0.7083, 0.7083, 0.6667, 0.7083, 0.6667, 0.7083, 0.7083, 0.75, 0.7083, 0.75, 0.6667, 0.75, 0.6667, 0.75, 0.7083, 0.7917, 0.7083, 0.7917, 0.6667, 0.7917, 0.6667, 0.7917, 0.7083, 0.8333, 0.7083, 0.8333, 0.6667, 0.625, 0.7083, 0.625, 0.75, 0.6667, 0.75, 0.6667, 0.7083, 0.6667, 0.7083, 0.6667, 0.75, 0.7083, 0.75, 0.7083, 0.7083, 0.7083, 0.7083, 0.7083, 0.75, 0.75, 0.75, 0.75, 0.7083, 0.75, 0.7083, 0.75, 0.75, 0.7917, 0.75, 0.7917, 0.7083, 0.7917, 0.7083, 0.7917, 0.75, 0.8333, 0.75, 0.8333, 0.7083])
me_cube_001.materials.append(mat_material)
me_cube_001.materials.append(mat_bale_ties)
me_cube_001.use_remesh_preserve_volume = False
me_cube_001.use_remesh_preserve_attributes = False
me_cube_001.use_mirror_vertex_groups = False
me_cube_001.update()

# ---- objects
ob_cube = bpy.data.objects.new('Cube', me_cube)
ob_cube_001 = bpy.data.objects.new('Cube.001', me_cube_001)

# ---- transforms, parenting, visibility, modifiers, constraints
ob_cube.location = (0.0, 0.0, 0.0)
ob_cube.scale = (0.5512, 1.463, 0.5512)
ob_cube.lock_rotations_4d = False
ob_cube.empty_display_type = 'ARROWS'
ob_cube.lineart.crease_threshold = 0.0
_m = ob_cube.modifiers.new('Subdivision', 'SUBSURF')
_m.uv_smooth = 'PRESERVE_CORNERS'
_m.show_only_control_edges = False
ob_cube_001.location = (0.0, 0.0, 0.0)
ob_cube_001.scale = (0.5512, 1.463, 0.5512)
ob_cube_001.lock_rotations_4d = False
ob_cube_001.empty_display_type = 'ARROWS'
ob_cube_001.lineart.crease_threshold = 0.0
_m = ob_cube_001.modifiers.new('Subdivision', 'SUBSURF')
_m.uv_smooth = 'PRESERVE_CORNERS'
_m.show_only_control_edges = False

# ---- collection membership
col_collection.objects.link(ob_cube)
col_collection.objects.link(ob_cube_001)

# ---- scene / render settings (as saved in the file)
scene.frame_start = 1; scene.frame_end = 250; scene.frame_set(1)
scene.render.engine = 'BLENDER_EEVEE_NEXT'
scene.cycles.use_denoising = False
scene.cycles.samples = 128
scene.cycles.sampling_pattern = 'TABULATED_SOBOL'
scene.cycles.use_adaptive_sampling = False
scene.cycles.use_light_tree = False
scene.view_settings.view_transform = 'Filmic'
bpy.context.view_layer.update()

# ---- added for rendering (the .blend has no active camera and no usable light): camera, sun
cam_auto = bpy.data.cameras.new('AutoCamera')
cam_auto.lens = 50.0
cam_auto.sensor_width = 36.0
cam_auto.clip_end = 1000.0
ob_auto_camera = bpy.data.objects.new('AutoCamera', cam_auto)
scene.collection.objects.link(ob_auto_camera)
ob_auto_camera.location = (2.16562, -2.59899, 1.73258)
ob_auto_camera.rotation_euler = (1.09748, -7.21219e-08, 0.694738)
scene.camera = ob_auto_camera
light_auto_sun = bpy.data.lights.new('AutoSun', 'SUN')
light_auto_sun.energy = 3.0
light_auto_sun.angle = 0.0523599
ob_auto_sun = bpy.data.objects.new('AutoSun', light_auto_sun)
scene.collection.objects.link(ob_auto_sun)
ob_auto_sun.rotation_euler = (0.872665, 0.174533, 0.523599)
bpy.context.view_layer.update()
